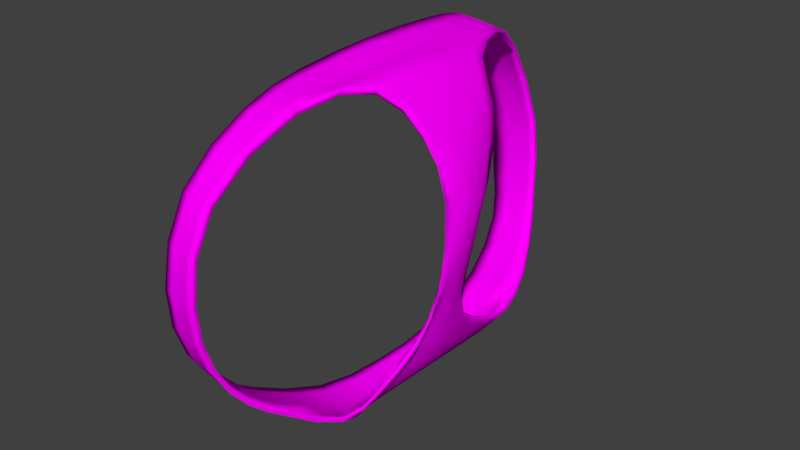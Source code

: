 # Source: Supertubular_Underwear_disconnectingBag_Rigged.blend  (saved by Blender 2.79.0; exported with 4.5.12 LTS)
import bpy
from mathutils import Matrix  # noqa: F401  (used for matrix-valued properties, if any)

bpy.ops.wm.read_factory_settings(use_empty=True)
scene = bpy.context.scene
scene.name = 'Scene'

# ---- collections
col_collection_1 = bpy.data.collections.new('Collection 1'); scene.collection.children.link(col_collection_1)

# ---- images (referenced by path relative to the original .blend; pixels are not part of the script)
import os
ASSET_DIR = os.environ.get("B2B_ASSET_DIR", "")  # directory of the original .blend (textures are referenced by path, not embedded)
HERE = os.path.dirname(os.path.abspath(__file__))  # packed textures are extracted next to this script under _unpacked/

def load_image(name, relpath, width, height, colorspace="sRGB"):
    """Load a texture the original file referenced (path relative to the .blend, or extracted next to this script)."""
    p = next((c for c in (os.path.join(HERE, relpath), os.path.join(ASSET_DIR, relpath)) if relpath and os.path.exists(c)), "")
    if p:
        img = bpy.data.images.load(p, check_existing=True)
        img.name = name
    else:  # same state as the original file: an image datablock whose file is absent (Cycles renders it pink)
        img = bpy.data.images.new(name, width, height)
        img.source = "FILE"
        img.filepath = "//" + (relpath or name)
    img.colorspace_settings.name = colorspace
    return img
img_underwear_png_002 = load_image('underwear.png.002', 'underwear.png', 1024, 1024, 'sRGB')

# ---- materials (node trees are filled in below, after node groups)
mat_underwear_002 = bpy.data.materials.new('Underwear.002')
mat_underwear_002.alpha_threshold = 0.0
mat_underwear_002.use_transparent_shadow = False
mat_underwear_002.roughness = 0.5

# ---- material node trees
mat_underwear_002.use_nodes = True; mat_underwear_002.node_tree.nodes.clear()
_N = mat_underwear_002.node_tree.nodes; _L = mat_underwear_002.node_tree.links
n0 = _N.new('ShaderNodeBsdfDiffuse'); n0.name = 'Diffuse BSDF'; n0.location = (10, 300)
n1 = _N.new('ShaderNodeTexImage'); n1.name = 'Image Texture'; n1.location = (-190, 355)
n1.width = 140
n1.image = img_underwear_png_002
n2 = _N.new('ShaderNodeOutputMaterial'); n2.name = 'Material Output'; n2.location = (498, 299)
n3 = _N.new('ShaderNodeMixShader'); n3.name = 'Mix Shader'; n3.location = (240, 314)
n4 = _N.new('ShaderNodeBsdfTransparent'); n4.name = 'Transparent BSDF'; n4.location = (8, 124)
n5 = _N.new('ShaderNodeMapping'); n5.name = 'Mapping'; n5.location = (-490, 384)
n5.inputs[3].default_value = (40.0, 40.0, 40.0)
n6 = _N.new('ShaderNodeTexCoord'); n6.name = 'Texture Coordinate'; n6.location = (-690, 367)
_L.new(n0.outputs[0], n3.inputs[2])
_L.new(n1.outputs[0], n0.inputs[0])
_L.new(n5.outputs[0], n1.inputs[0])
_L.new(n3.outputs[0], n2.inputs[0])
_L.new(n4.outputs[0], n3.inputs[1])
_L.new(n1.outputs[1], n3.inputs[0])
_L.new(n6.outputs[2], n5.inputs[0])
n2.is_active_output = True

# ---- world
world_world = bpy.data.worlds.new('World'); scene.world = world_world
world_world.color = (0.05088, 0.05088, 0.05088)
world_world.use_sun_shadow = False
world_world.sun_shadow_jitter_overblur = 0.0
world_world.cycles.sampling_method = 'MANUAL'

# ---- meshes
me_cube_001 = bpy.data.meshes.new('Cube.001')
me_cube_001.from_pydata([(-0.06419, 0.1751, 0.03243), (-0.07214, 0.2217, -0.0295), (0.148, 0.004312, -0.08785), (-0.01574, 0.03863, -0.2526), (-0.05695, 0.04074, 0.06087), (0.03032, 0.03928, -0.2404), (0.09021, 0.01847, 0.03756), (0.02401, 0.03078, 0.05571), (0.1479, 0.008955, -0.01096), (0.1391, 0.03096, -0.01117), (0.02049, 0.08241, 0.04969), (0.09102, 0.04702, 0.03285), (0.04404, 0.09055, -0.2351), (-0.07373, 0.1119, 0.05514), (-0.00109, 0.1199, -0.234), (0.1388, 0.01679, -0.08641), (-0.02663, 0.2123, -0.1549), (-0.04428, 0.2271, -0.1074), (0.106, 0.0158, -0.1579), (0.1058, 0.005163, -0.1574), (0.0761, 0.02308, -0.2032), (0.07263, 0.08958, -0.2179), (-0.003582, 0.1843, -0.1911), (0.03892, 0.1192, -0.2288), (0.08249, 0.04839, -0.1993), (-0.05606, 0.1817, -0.1972), (-0.1029, 0.2292, -0.1045), (-0.0786, 0.2141, -0.1555), (-0.04665, 0.1177, -0.2349), (-0.03302, 0.1113, 0.05181), (-0.02116, 0.03922, 0.05685), (-0.04722, 0.03863, -0.2479), (-0.1311, 0.2203, -0.02665), (-0.1161, 0.1737, 0.03527), (-0.01031, -0.1744, 0.0305), (-0.01581, -0.2236, -0.03113), (0.148, -0.004287, -0.08785), (-0.01574, -0.03862, -0.2484), (-0.05187, -0.04075, 0.06194), (0.03032, -0.03928, -0.2382), (0.08662, -0.01538, 0.04048), (0.02696, -0.02977, 0.05847), (0.1479, -0.008638, -0.01094), (0.1394, -0.02423, -0.01036), (0.03022, -0.07421, 0.05739), (0.0857, -0.03933, 0.039), (0.04404, -0.09055, -0.2323), (-0.0479, -0.1119, 0.05644), (-0.001088, -0.12, -0.2168), (0.1388, -0.01381, -0.08641), (-0.009204, -0.2025, -0.151), (-0.01666, -0.2255, -0.09918), (0.09971, -0.0158, -0.1579), (0.09956, -0.005163, -0.1574), (0.0698, -0.02308, -0.2032), (0.07263, -0.08958, -0.2179), (0.005444, -0.1745, -0.1794), (0.03892, -0.1192, -0.2188), (0.0762, -0.04839, -0.1993), (-0.04724, -0.1682, -0.1834), (-0.0492, -0.225, -0.09671), (-0.04781, -0.1985, -0.1515), (-0.04665, -0.1178, -0.2156), (-0.009695, -0.1071, 0.05549), (-0.0146, -0.04101, 0.05781), (-0.04722, -0.03862, -0.2437), (-0.04867, -0.2217, -0.02932), (-0.04466, -0.1772, 0.03018), (-0.1028, 0.1122, 0.05716), (-0.08318, 0.1806, -0.1996), (-0.04872, 0.1539, -0.2188), (0.01988, 0.1022, 0.04771), (0.07978, 0.09443, -0.2136), (0.0622, 0.09363, -0.2251), (0.05838, 0.1402, -0.2142), (-0.04437, 0.1428, 0.04609), (0.02178, 0.1856, -0.1874), (0.1306, 0.04402, -0.01139), (-0.1506, 0.1722, 0.03625), (-0.04676, 0.1752, 0.03056), (-0.07821, 0.2031, 0.008125), (-0.06296, 0.03863, -0.2456), (0.05879, 0.02408, 0.05102), (-0.005512, 0.03651, 0.05615), (0.003647, 0.03879, -0.2507), (0.1619, 0.005574, -0.04552), (0.0751, 1.863e-09, -0.2027), (-0.04722, 1.183e-06, -0.2467), (-0.01714, -0.001339, 0.05874), (0.0309, 5.97e-07, -0.2389), (0.1481, 7.924e-05, -0.01096), (0.0262, -0.000279, 0.05841), (0.09006, 0.05783, 0.03083), (0.08842, 0.00113, 0.03963), (0.1195, 0.01355, 0.0165), (-0.08402, 0.04106, 0.06405), (0.05692, 0.03556, -0.2238), (-0.06964, 0.1171, -0.2345), (0.05906, 0.05924, 0.04508), (-0.01382, 0.104, 0.05063), (0.0202, 0.1206, -0.2321), (0.1487, 0.02277, -0.04397), (0.1174, 0.03963, 0.01382), (0.1456, 0.01893, -0.01101), (0.02168, 0.05961, 0.05219), (0.0913, 0.03448, 0.03503), (0.03317, 0.07174, -0.24), (-0.02651, 0.07776, 0.05394), (-0.04707, 0.0777, -0.2448), (0.07711, 0.04095, -0.2028), (-0.1458, 0.2307, -0.1031), (-0.02853, 0.2265, -0.1088), (-0.034, 0.2191, -0.1361), (-0.1743, 0.2189, -0.02522), (-0.05639, 0.2217, -0.03093), (-0.05712, 0.23, -0.07112), (0.1299, 0.02495, -0.08451), (0.1482, 6.062e-06, -0.08761), (0.1455, 0.009586, -0.08772), (0.1207, 0.0141, -0.1279), (0.1235, 0.004423, -0.1283), (0.1061, 0.02126, -0.1572), (0.1043, 2.095e-09, -0.1567), (0.1059, 0.0104, -0.1581), (0.09126, 0.01017, -0.1805), (0.09359, 0.02589, -0.1804), (-0.112, 0.2151, -0.156), (-0.008092, 0.2114, -0.1549), (-0.01791, 0.2021, -0.1709), (0.03919, 0.1004, -0.2357), (0.09004, 0.05062, -0.1942), (0.0748, 0.07305, -0.2125), (0.00561, 0.1573, -0.2129), (-0.08981, 0.1426, 0.04905), (-0.1355, 0.201, 0.01098), (-0.01574, 1.182e-06, -0.2505), (-0.05277, -3.312e-06, 0.06288), (-0.06405, 0.07891, 0.05769), (-0.01208, 0.07826, -0.249), (-0.09095, 0.2222, -0.1341), (-0.1158, 0.2301, -0.06826), (-0.06669, 0.2016, -0.1746), (-0.02938, 0.183, -0.1944), (-0.06682, 0.2279, -0.106), (-0.04889, 0.2131, -0.1551), (-0.02377, 0.1185, -0.2348), (-0.04903, 0.1116, 0.05329), (-0.03447, 0.0402, 0.05827), (-0.03148, 0.03863, -0.2502), (-0.09475, 0.2213, -0.02807), (-0.08589, 0.1747, 0.03407), (-0.06704, -0.1122, 0.0571), (-0.07442, -0.166, -0.1857), (-0.04651, -0.1507, -0.1954), (0.03344, -0.08994, 0.05758), (0.07978, -0.09443, -0.2136), (0.0622, -0.09363, -0.2244), (0.05838, -0.1402, -0.2034), (-0.008296, -0.1373, 0.04925), (0.03094, -0.1785, -0.1777), (0.1313, -0.03118, -0.009816), (-0.06116, -0.1762, 0.0317), (0.00755, -0.1706, 0.03235), (-0.01354, -0.207, 0.002595), (-0.06296, -0.03862, -0.2413), (0.05503, -0.02026, 0.05534), (0.003408, -0.03848, 0.05693), (0.003648, -0.03879, -0.247), (0.1619, -0.005464, -0.04551), (0.08658, -0.04717, 0.03728), (0.1186, -0.01241, 0.01726), (-0.0739, -0.04106, 0.06399), (0.05535, -0.03556, -0.2233), (-0.06963, -0.1171, -0.2152), (0.05451, -0.05133, 0.05388), (0.009819, -0.09658, 0.05582), (0.0202, -0.1206, -0.2177), (0.1488, -0.01736, -0.04377), (0.1164, -0.03227, 0.01637), (0.1456, -0.01685, -0.01078), (0.0278, -0.05523, 0.05756), (0.08549, -0.02942, 0.04023), (0.03317, -0.07174, -0.2366), (-0.01247, -0.07713, 0.05606), (-0.04707, -0.07772, -0.2347), (0.06768, -0.04095, -0.2028), (-0.06431, -0.2253, -0.09566), (0.0007739, -0.2264, -0.1006), (-0.01433, -0.2164, -0.1278), (-0.06456, -0.221, -0.02751), (0.001164, -0.2249, -0.03112), (-0.01691, -0.2284, -0.06646), (0.1299, -0.01905, -0.08451), (0.1455, -0.008812, -0.08772), (0.1192, -0.01336, -0.1279), (0.122, -0.004417, -0.1283), (0.1061, -0.02126, -0.1572), (0.09645, -0.0104, -0.1581), (0.08183, -0.01017, -0.1805), (0.08415, -0.02589, -0.1804), (-0.06775, -0.1969, -0.1519), (0.00946, -0.205, -0.1508), (-0.002276, -0.1873, -0.1683), (0.03919, -0.1004, -0.2304), (0.09004, -0.05062, -0.1942), (0.07323, -0.07305, -0.2125), (0.007869, -0.155, -0.1927), (-0.04473, -0.1435, 0.04832), (-0.04641, -0.2058, 0.003723), (-0.05126, -0.07891, 0.05936), (-0.01207, -0.07828, -0.2394), (-0.04786, -0.2153, -0.1259), (-0.05006, -0.2273, -0.06434), (-0.04796, -0.1807, -0.1714), (-0.02047, -0.1709, -0.1812), (-0.03351, -0.225, -0.09785), (-0.02819, -0.2003, -0.1513), (-0.02376, -0.1186, -0.216), (-0.02878, -0.1106, 0.05587), (-0.03154, -0.04066, 0.05989), (-0.03148, -0.03862, -0.246), (-0.03251, -0.2225, -0.03068), (-0.02783, -0.1771, 0.0295), (-0.07636, 0.1528, -0.2206), (-0.1184, 0.1423, 0.05006), (0.07144, 0.1159, -0.2174), (0.05786, 0.07096, 0.04346), (0.04152, 0.1644, -0.2042), (-0.01722, 0.1406, 0.04344), (0.1361, 0.03438, -0.04236), (-0.1767, 0.1989, 0.01229), (-0.06204, 0.2031, 0.006586), (0.1149, 0.05234, 0.01186), (-0.09442, 0.07938, 0.06076), (0.05978, 0.07071, -0.2234), (-0.06463, 0.07754, -0.2425), (0.05959, 0.0446, 0.04737), (-0.01087, 0.07287, 0.05316), (0.009604, 0.08016, -0.2487), (0.1584, 0.01266, -0.04516), (0.1192, 0.02676, 0.01547), (-0.1315, 0.2244, -0.1331), (-0.01755, 0.2183, -0.1371), (-0.1588, 0.2302, -0.06683), (-0.04137, 0.2298, -0.07255), (0.118, 0.01936, -0.1265), (0.1228, 0.009054, -0.1287), (0.09621, 0.03143, -0.1789), (0.0917, 0.01918, -0.1811), (-0.09383, 0.201, -0.1765), (0.003723, 0.2019, -0.1692), (0.08534, 0.07343, -0.2051), (-0.02132, 0.1553, -0.2164), (-0.06414, 0.1428, 0.04781), (-0.1006, 0.2026, 0.009608), (-0.03948, 0.07839, 0.05522), (-0.02955, 0.07792, -0.247), (-0.05646, 0.2203, -0.135), (-0.07967, 0.2301, -0.06969), (-0.04093, 0.2021, -0.1727), (-0.07417, -0.1493, -0.1972), (-0.06149, -0.1433, 0.04891), (0.07144, -0.1159, -0.2147), (0.05629, -0.06151, 0.05243), (0.04381, -0.1626, -0.1882), (0.0174, -0.1279, 0.05136), (0.1363, -0.0238, -0.04197), (-0.06316, -0.2044, 0.006036), (0.00257, -0.2068, 0.003781), (-0.06296, 1.195e-06, -0.2448), (-0.07578, 2.012e-07, 0.06561), (0.0574, 1.496e-07, -0.2231), (0.05712, 0.001269, 0.05427), (-1.424e-06, -0.00174, 0.05795), (0.003793, 1.042e-06, -0.2485), (0.1622, 2.739e-05, -0.04548), (0.1148, -0.03953, 0.01544), (0.1191, 0.0003754, 0.01705), (-0.07284, -0.07938, 0.06066), (0.05827, -0.07071, -0.2229), (-0.06463, -0.07757, -0.2324), (0.05376, -0.03848, 0.05498), (0.006191, -0.071, 0.05544), (0.009606, -0.08016, -0.241), (0.1584, -0.01117, -0.0451), (0.1178, -0.02367, 0.01706), (-0.06449, -0.2149, -0.125), (0.002561, -0.2172, -0.1289), (-0.06506, -0.2275, -0.06329), (0.001256, -0.2298, -0.06753), (0.118, -0.01788, -0.1265), (0.1232, 1.516e-06, -0.1279), (0.1204, -0.008861, -0.1287), (0.09621, -0.03143, -0.1789), (0.08905, 3.085e-09, -0.1798), (0.07754, -0.01918, -0.1811), (-0.07181, -0.1782, -0.1731), (0.01956, -0.1914, -0.1669), (0.08534, -0.07343, -0.2051), (-0.01909, -0.1524, -0.1938), (-0.02725, -0.142, 0.04826), (-0.02982, -0.2068, 0.002285), (-0.03148, 1.176e-06, -0.2486), (-0.03236, -0.0003389, 0.06048), (-0.03077, -0.07823, 0.05789), (-0.02955, -0.07794, -0.237), (-0.03116, -0.2157, -0.1269), (-0.03428, -0.2275, -0.06539), (-0.02461, -0.1837, -0.1698), (-0.0645, 0.1728, 0.02904), (-0.07223, 0.2178, -0.03085), (0.1443, 0.003613, -0.08615), (-0.01562, 0.03857, -0.2485), (-0.05741, 0.04041, 0.05681), (0.02852, 0.03939, -0.2367), (0.08815, 0.01813, 0.03403), (0.02363, 0.03034, 0.05165), (0.1445, 0.008469, -0.01318), (0.1358, 0.02894, -0.01248), (0.01992, 0.08188, 0.04567), (0.08892, 0.04627, 0.02941), (0.04224, 0.09041, -0.2314), (-0.07403, 0.1112, 0.05111), (-0.001218, 0.1182, -0.2303), (0.136, 0.01405, -0.08518), (-0.02679, 0.2086, -0.1532), (-0.04437, 0.223, -0.1067), (0.1024, 0.01551, -0.156), (0.1024, 0.005732, -0.1552), (0.0729, 0.0233, -0.2007), (0.07031, 0.08997, -0.2145), (-0.00381, 0.1814, -0.1882), (0.03797, 0.1177, -0.2251), (0.07982, 0.04932, -0.1963), (-0.05621, 0.1789, -0.1942), (-0.103, 0.2251, -0.104), (-0.07874, 0.2104, -0.1537), (-0.04656, 0.1163, -0.231), (-0.03343, 0.1107, 0.04777), (-0.02151, 0.03892, 0.05278), (-0.04666, 0.03853, -0.2438), (-0.131, 0.2164, -0.02806), (-0.1161, 0.1714, 0.03184), (-0.01043, -0.1722, 0.02709), (-0.0156, -0.2197, -0.03234), (0.1444, -0.003269, -0.08614), (-0.01553, -0.03809, -0.2443), (-0.05226, -0.04057, 0.05787), (0.02867, -0.03917, -0.2345), (0.08452, -0.01526, 0.03696), (0.02681, -0.02969, 0.05437), (0.1445, -0.008097, -0.01316), (0.1365, -0.02154, -0.01144), (0.03001, -0.07406, 0.0533), (0.0835, -0.03887, 0.03557), (0.0427, -0.09006, -0.2284), (-0.04808, -0.1113, 0.05239), (-0.000842, -0.1178, -0.2133), (0.1364, -0.01062, -0.08538), (-0.008857, -0.1993, -0.1485), (-0.01641, -0.2215, -0.09836), (0.09684, -0.01745, -0.1555), (0.09646, -0.003549, -0.1552), (0.06622, -0.02244, -0.2013), (0.07042, -0.08996, -0.2145), (0.005588, -0.172, -0.1761), (0.03873, -0.117, -0.2153), (0.07419, -0.05005, -0.1961), (-0.04724, -0.1656, -0.1802), (-0.04915, -0.221, -0.0959), (-0.04759, -0.1952, -0.1491), (-0.0465, -0.1158, -0.212), (-0.009823, -0.1066, 0.05141), (-0.01494, -0.04088, 0.05373), (-0.04666, -0.03801, -0.2397), (-0.04863, -0.2178, -0.03056), (-0.04481, -0.1749, 0.02684), (-0.1031, 0.1115, 0.05314), (-0.08332, 0.1777, -0.1967), (-0.04884, 0.1518, -0.2153), (0.01927, 0.1016, 0.0437), (0.07747, 0.09471, -0.2103), (0.06006, 0.09371, -0.2216), (0.05733, 0.1386, -0.2106), (-0.04477, 0.1415, 0.04223), (0.02154, 0.1827, -0.1846), (0.1273, 0.04182, -0.01241), (-0.1506, 0.17, 0.03282), (-0.04714, 0.1729, 0.02719), (-0.07838, 0.1998, 0.005652), (-0.0624, 0.03852, -0.2415), (0.05762, 0.02359, 0.04712), (-0.005695, 0.03619, 0.05206), (0.002768, 0.03884, -0.2467), (0.1579, 0.004693, -0.0456), (0.07176, 0.0005418, -0.2004), (-0.04667, 0.0002233, -0.2426), (-0.01748, -0.001417, 0.05465), (0.02915, 0.0001147, -0.2352), (0.1447, 8.087e-05, -0.01325), (0.02596, -0.0004615, 0.05432), (0.08792, 0.05699, 0.02743), (0.08634, 0.001029, 0.0361), (0.1168, 0.01331, 0.01339), (-0.08448, 0.04072, 0.05999), (0.05432, 0.03568, -0.2206), (-0.06952, 0.1158, -0.2306), (0.05781, 0.05862, 0.04122), (-0.01421, 0.1034, 0.04659), (0.01972, 0.1189, -0.2284), (0.1457, 0.02001, -0.04359), (0.1145, 0.03854, 0.0111), (0.1422, 0.01756, -0.01288), (0.02117, 0.05911, 0.04815), (0.08924, 0.03392, 0.03153), (0.03137, 0.07182, -0.2363), (-0.02687, 0.0774, 0.04987), (-0.04666, 0.07704, -0.2408), (0.07413, 0.04141, -0.2), (-0.1459, 0.2266, -0.1027), (-0.0286, 0.2225, -0.1081), (-0.03413, 0.2152, -0.1349), (-0.1742, 0.215, -0.02667), (-0.05652, 0.2178, -0.03228), (-0.05718, 0.2259, -0.07139), (0.1272, 0.02208, -0.08335), (0.1445, 0.0001625, -0.08588), (0.1423, 0.007543, -0.08624), (0.1174, 0.01228, -0.1263), (0.12, 0.004446, -0.1262), (0.1025, 0.02092, -0.1554), (0.1011, 0.001442, -0.1546), (0.1024, 0.01037, -0.156), (0.0879, 0.01066, -0.1782), (0.09038, 0.02659, -0.1779), (-0.1122, 0.2114, -0.1541), (-0.008257, 0.2077, -0.1531), (-0.0181, 0.1988, -0.1685), (0.03782, 0.09951, -0.2319), (0.0875, 0.05173, -0.1912), (0.0724, 0.07382, -0.2093), (0.00534, 0.155, -0.2095), (-0.08997, 0.1412, 0.04518), (-0.1355, 0.1977, 0.008467), (-0.01565, 0.000218, -0.2464), (-0.05323, -8.289e-05, 0.05881), (-0.06446, 0.07849, 0.05363), (-0.01198, 0.0774, -0.245), (-0.09111, 0.2183, -0.1329), (-0.1158, 0.2261, -0.0687), (-0.06681, 0.1984, -0.1721), (-0.02957, 0.1801, -0.1915), (-0.06692, 0.2238, -0.1054), (-0.04904, 0.2094, -0.1533), (-0.02373, 0.117, -0.231), (-0.04937, 0.111, 0.04926), (-0.03492, 0.03989, 0.05421), (-0.03093, 0.03853, -0.2462), (-0.09475, 0.2175, -0.02943), (-0.08603, 0.1725, 0.03065), (-0.06721, -0.1115, 0.05306), (-0.07445, -0.1634, -0.1825), (-0.04654, -0.1484, -0.192), (0.03314, -0.08971, 0.0535), (0.07758, -0.0946, -0.2102), (0.0603, -0.09351, -0.2207), (0.05804, -0.138, -0.2), (-0.008448, -0.136, 0.04537), (0.0311, -0.1761, -0.1744), (0.1285, -0.02824, -0.01054), (-0.06131, -0.1739, 0.02835), (0.007432, -0.1684, 0.02889), (-0.01349, -0.2038, 7.172e-05), (-0.06241, -0.038, -0.2373), (0.05389, -0.0202, 0.05141), (0.003402, -0.03835, 0.05283), (0.00297, -0.03845, -0.243), (0.1579, -0.004447, -0.0456), (0.08434, -0.04665, 0.03389), (0.116, -0.0122, 0.01414), (-0.07428, -0.04085, 0.05991), (0.05255, -0.03546, -0.2203), (-0.06951, -0.1153, -0.2116), (0.05322, -0.05113, 0.05), (0.009919, -0.09629, 0.05173), (0.02033, -0.1184, -0.2143), (0.1466, -0.01396, -0.04339), (0.1136, -0.03103, 0.01369), (0.1424, -0.01513, -0.01259), (0.02767, -0.05512, 0.05346), (0.08336, -0.02911, 0.03674), (0.03171, -0.07161, -0.2328), (-0.01271, -0.077, 0.05197), (-0.04665, -0.07638, -0.2308), (0.06445, -0.04152, -0.2003), (-0.0643, -0.2213, -0.09484), (0.001054, -0.2224, -0.09978), (-0.01403, -0.2127, -0.1261), (-0.06456, -0.2171, -0.02877), (0.001401, -0.221, -0.03234), (-0.01666, -0.2244, -0.06656), (0.1277, -0.01572, -0.08363), (0.1426, -0.006375, -0.0863), (0.1157, -0.01226, -0.126), (0.1187, -0.00325, -0.1261), (0.1034, -0.0234, -0.155), (0.09324, -0.0103, -0.1556), (0.07841, -0.008712, -0.1787), (0.08206, -0.02801, -0.1776), (-0.06755, -0.1936, -0.1494), (0.009831, -0.2017, -0.1483), (-0.002001, -0.1845, -0.1653), (0.03852, -0.09885, -0.2266), (0.08843, -0.05242, -0.1909), (0.07107, -0.07416, -0.2092), (0.007983, -0.1527, -0.1893), (-0.04489, -0.142, 0.0445), (-0.04646, -0.2025, 0.001281), (-0.05153, -0.07861, 0.05528), (-0.01174, -0.07683, -0.2356), (-0.04769, -0.2116, -0.1241), (-0.05004, -0.2232, -0.06452), (-0.04783, -0.1778, -0.1686), (-0.0204, -0.1684, -0.178), (-0.03336, -0.221, -0.09705), (-0.02791, -0.197, -0.1488), (-0.02355, -0.1166, -0.2125), (-0.02897, -0.11, 0.05181), (-0.03198, -0.04052, 0.05582), (-0.03092, -0.03802, -0.242), (-0.03238, -0.2186, -0.03188), (-0.02797, -0.1747, 0.02614), (-0.07647, 0.1508, -0.217), (-0.1185, 0.1409, 0.0462), (0.0696, 0.1152, -0.2138), (0.05659, 0.07033, 0.03962), (0.04107, 0.1622, -0.2008), (-0.01768, 0.1395, 0.03953), (0.1332, 0.03152, -0.04183), (-0.1766, 0.1956, 0.00977), (-0.06228, 0.1998, 0.004119), (0.1119, 0.05109, 0.009283), (-0.09482, 0.07892, 0.0567), (0.05734, 0.07113, -0.2201), (-0.0642, 0.07695, -0.2385), (0.05838, 0.04401, 0.0435), (-0.01117, 0.07249, 0.04909), (0.008799, 0.07948, -0.2448), (0.1549, 0.01051, -0.04506), (0.1164, 0.02608, 0.0125), (-0.1316, 0.2204, -0.132), (-0.01767, 0.2143, -0.1359), (-0.1588, 0.2261, -0.06734), (-0.04144, 0.2257, -0.0728), (0.1147, 0.01737, -0.1251), (0.1193, 0.00795, -0.1268), (0.09303, 0.03228, -0.1765), (0.08839, 0.0196, -0.1787), (-0.09394, 0.1978, -0.1741), (0.003525, 0.1986, -0.1669), (0.08298, 0.0743, -0.2019), (-0.02149, 0.1531, -0.2129), (-0.0644, 0.1415, 0.04393), (-0.1007, 0.1993, 0.007119), (-0.0399, 0.07801, 0.05116), (-0.02917, 0.07712, -0.243), (-0.05661, 0.2164, -0.1339), (-0.07971, 0.226, -0.07002), (-0.04108, 0.1987, -0.1703), (-0.07423, -0.1471, -0.1937), (-0.06164, -0.1418, 0.04509), (0.07006, -0.1146, -0.2111), (0.05492, -0.06131, 0.04857), (0.04387, -0.1603, -0.1848), (0.01737, -0.1269, 0.04737), (0.1342, -0.02027, -0.04148), (-0.06323, -0.2011, 0.003589), (0.00265, -0.2036, 0.001214), (-0.06241, 0.0002233, -0.2407), (-0.07624, -6.862e-05, 0.06153), (0.05473, 0.0001601, -0.22), (0.05598, 0.001045, 0.05033), (-7.012e-05, -0.001822, 0.05385), (0.002912, 0.0001785, -0.2445), (0.1581, 2.664e-05, -0.04562), (0.1119, -0.03805, 0.01296), (0.1164, 0.0003676, 0.01391), (-0.0731, -0.07904, 0.05659), (0.05581, -0.07124, -0.2196), (-0.06421, -0.07627, -0.2285), (0.05257, -0.03829, 0.05106), (0.006271, -0.0709, 0.05134), (0.009325, -0.07895, -0.2371), (0.1552, -0.008537, -0.04499), (0.1151, -0.02299, 0.01407), (-0.06434, -0.2113, -0.1232), (0.002886, -0.2135, -0.1272), (-0.06508, -0.2234, -0.0635), (0.00154, -0.2257, -0.06761), (0.1144, -0.01692, -0.1248), (0.1198, 0.000808, -0.1257), (0.1172, -0.007598, -0.1265), (0.09451, -0.03389, -0.1761), (0.08571, 0.001224, -0.1777), (0.07426, -0.01951, -0.1787), (-0.0717, -0.1752, -0.1703), (0.01986, -0.1886, -0.1639), (0.08332, -0.07459, -0.2018), (-0.01903, -0.1501, -0.1904), (-0.0274, -0.1406, 0.04442), (-0.02982, -0.2035, -0.0001736), (-0.03093, 0.0002234, -0.2445), (-0.03283, -0.00043, 0.05641), (-0.03109, -0.07802, 0.05381), (-0.02909, -0.07651, -0.2332), (-0.03092, -0.212, -0.1251), (-0.03414, -0.2234, -0.06553), (-0.02441, -0.1808, -0.1669)], [], [(0, 80, 254, 150), (0, 150, 253, 75), (0, 75, 228, 79), (0, 79, 231, 80), (1, 115, 258, 149), (1, 149, 254, 80), (1, 80, 231, 114), (1, 114, 244, 115), (2, 120, 246, 118), (2, 118, 239, 85), (2, 85, 275, 117), (2, 117, 291, 120), (3, 148, 256, 138), (3, 138, 238, 84), (3, 84, 274, 135), (3, 135, 302, 148), (4, 147, 255, 137), (4, 137, 233, 95), (4, 95, 270, 136), (4, 136, 303, 147), (5, 84, 238, 106), (5, 106, 234, 96), (5, 96, 271, 89), (5, 89, 274, 84), (6, 94, 240, 105), (6, 105, 236, 82), (6, 82, 272, 93), (6, 93, 277, 94), (7, 82, 236, 104), (7, 104, 237, 83), (7, 83, 273, 91), (7, 91, 272, 82), (8, 85, 239, 103), (8, 103, 240, 94), (8, 94, 277, 90), (8, 90, 275, 85), (9, 101, 229, 77), (9, 77, 232, 102), (9, 102, 240, 103), (9, 103, 239, 101), (10, 98, 226, 71), (10, 71, 228, 99), (10, 99, 237, 104), (10, 104, 236, 98), (11, 102, 232, 92), (11, 92, 226, 98), (11, 98, 236, 105), (11, 105, 240, 102), (12, 129, 225, 73), (12, 73, 234, 106), (12, 106, 238, 129), (13, 146, 253, 133), (13, 133, 224, 68), (13, 68, 233, 137), (13, 137, 255, 146), (14, 145, 252, 132), (14, 132, 227, 100), (14, 100, 238, 138), (14, 138, 256, 145), (15, 119, 245, 116), (15, 116, 229, 101), (15, 101, 239, 118), (15, 118, 246, 119), (16, 128, 259, 144), (16, 144, 257, 112), (16, 112, 242, 127), (16, 127, 250, 128), (17, 112, 257, 143), (17, 143, 258, 115), (17, 115, 244, 111), (17, 111, 242, 112), (18, 125, 247, 121), (18, 121, 245, 119), (18, 119, 246, 123), (18, 123, 248, 125), (19, 124, 248, 123), (19, 123, 246, 120), (19, 120, 291, 122), (19, 122, 294, 124), (20, 96, 234, 109), (20, 109, 248, 124), (20, 124, 294, 86), (20, 86, 271, 96), (21, 73, 225, 72), (21, 72, 251, 131), (21, 131, 234, 73), (22, 132, 252, 142), (22, 142, 259, 128), (22, 128, 250, 76), (22, 76, 227, 132), (23, 100, 227, 74), (23, 74, 225, 129), (23, 129, 238, 100), (24, 109, 234, 131), (24, 131, 251, 130), (24, 130, 247, 125), (24, 125, 248, 109), (25, 70, 223, 69), (25, 69, 249, 141), (25, 141, 259, 142), (25, 142, 252, 70), (26, 139, 241, 110), (26, 110, 243, 140), (26, 140, 258, 143), (26, 143, 257, 139), (27, 141, 249, 126), (27, 126, 241, 139), (27, 139, 257, 144), (27, 144, 259, 141), (28, 97, 223, 70), (28, 70, 252, 145), (28, 145, 256, 108), (28, 108, 235, 97), (29, 99, 228, 75), (29, 75, 253, 146), (29, 146, 255, 107), (29, 107, 237, 99), (30, 83, 237, 107), (30, 107, 255, 147), (30, 147, 303, 88), (30, 88, 273, 83), (31, 81, 235, 108), (31, 108, 256, 148), (31, 148, 302, 87), (31, 87, 269, 81), (32, 140, 243, 113), (32, 113, 230, 134), (32, 134, 254, 149), (32, 149, 258, 140), (33, 134, 230, 78), (33, 78, 224, 133), (33, 133, 253, 150), (33, 150, 254, 134), (34, 222, 301, 163), (34, 163, 268, 162), (34, 162, 265, 158), (34, 158, 300, 222), (35, 221, 307, 191), (35, 191, 289, 190), (35, 190, 268, 163), (35, 163, 301, 221), (36, 193, 292, 195), (36, 195, 291, 117), (36, 117, 275, 168), (36, 168, 284, 193), (37, 210, 305, 220), (37, 220, 302, 135), (37, 135, 274, 167), (37, 167, 283, 210), (38, 209, 304, 219), (38, 219, 303, 136), (38, 136, 270, 171), (38, 171, 278, 209), (39, 182, 283, 167), (39, 167, 274, 89), (39, 89, 271, 172), (39, 172, 279, 182), (40, 181, 285, 170), (40, 170, 277, 93), (40, 93, 272, 165), (40, 165, 281, 181), (41, 180, 281, 165), (41, 165, 272, 91), (41, 91, 273, 166), (41, 166, 282, 180), (42, 179, 284, 168), (42, 168, 275, 90), (42, 90, 277, 170), (42, 170, 285, 179), (43, 160, 266, 177), (43, 177, 284, 179), (43, 179, 285, 178), (43, 178, 276, 160), (44, 154, 263, 174), (44, 174, 281, 180), (44, 180, 282, 175), (44, 175, 265, 154), (45, 169, 276, 178), (45, 178, 285, 181), (45, 181, 281, 174), (45, 174, 263, 169), (46, 156, 262, 203), (46, 203, 283, 182), (46, 182, 279, 156), (47, 207, 300, 218), (47, 218, 304, 209), (47, 209, 278, 151), (47, 151, 261, 207), (48, 206, 299, 217), (48, 217, 305, 210), (48, 210, 283, 176), (48, 176, 264, 206), (49, 192, 290, 194), (49, 194, 292, 193), (49, 193, 284, 177), (49, 177, 266, 192), (50, 216, 308, 202), (50, 202, 297, 201), (50, 201, 287, 188), (50, 188, 306, 216), (51, 215, 306, 188), (51, 188, 287, 187), (51, 187, 289, 191), (51, 191, 307, 215), (52, 196, 293, 199), (52, 199, 295, 197), (52, 197, 292, 194), (52, 194, 290, 196), (53, 197, 295, 198), (53, 198, 294, 122), (53, 122, 291, 195), (53, 195, 292, 197), (54, 185, 279, 172), (54, 172, 271, 86), (54, 86, 294, 198), (54, 198, 295, 185), (55, 155, 262, 156), (55, 156, 279, 205), (55, 205, 298, 155), (56, 214, 299, 206), (56, 206, 264, 159), (56, 159, 297, 202), (56, 202, 308, 214), (57, 157, 264, 176), (57, 176, 283, 203), (57, 203, 262, 157), (58, 205, 279, 185), (58, 185, 295, 199), (58, 199, 293, 204), (58, 204, 298, 205), (59, 152, 260, 153), (59, 153, 299, 214), (59, 214, 308, 213), (59, 213, 296, 152), (60, 186, 286, 211), (60, 211, 306, 215), (60, 215, 307, 212), (60, 212, 288, 186), (61, 200, 296, 213), (61, 213, 308, 216), (61, 216, 306, 211), (61, 211, 286, 200), (62, 153, 260, 173), (62, 173, 280, 184), (62, 184, 305, 217), (62, 217, 299, 153), (63, 158, 265, 175), (63, 175, 282, 183), (63, 183, 304, 218), (63, 218, 300, 158), (64, 183, 282, 166), (64, 166, 273, 88), (64, 88, 303, 219), (64, 219, 304, 183), (65, 184, 280, 164), (65, 164, 269, 87), (65, 87, 302, 220), (65, 220, 305, 184), (66, 189, 288, 212), (66, 212, 307, 221), (66, 221, 301, 208), (66, 208, 267, 189), (67, 161, 267, 208), (67, 208, 301, 222), (67, 222, 300, 207), (67, 207, 261, 161), (309, 459, 563, 389), (309, 384, 562, 459), (309, 388, 537, 384), (309, 389, 540, 388), (310, 458, 567, 424), (310, 389, 563, 458), (310, 423, 540, 389), (310, 424, 553, 423), (311, 427, 555, 429), (311, 394, 548, 427), (311, 426, 584, 394), (311, 429, 600, 426), (312, 447, 565, 457), (312, 393, 547, 447), (312, 444, 583, 393), (312, 457, 611, 444), (313, 446, 564, 456), (313, 404, 542, 446), (313, 445, 579, 404), (313, 456, 612, 445), (314, 415, 547, 393), (314, 405, 543, 415), (314, 398, 580, 405), (314, 393, 583, 398), (315, 414, 549, 403), (315, 391, 545, 414), (315, 402, 581, 391), (315, 403, 586, 402), (316, 413, 545, 391), (316, 392, 546, 413), (316, 400, 582, 392), (316, 391, 581, 400), (317, 412, 548, 394), (317, 403, 549, 412), (317, 399, 586, 403), (317, 394, 584, 399), (318, 386, 538, 410), (318, 411, 541, 386), (318, 412, 549, 411), (318, 410, 548, 412), (319, 380, 535, 407), (319, 408, 537, 380), (319, 413, 546, 408), (319, 407, 545, 413), (320, 401, 541, 411), (320, 407, 535, 401), (320, 414, 545, 407), (320, 411, 549, 414), (321, 382, 534, 438), (321, 415, 543, 382), (321, 438, 547, 415), (322, 442, 562, 455), (322, 377, 533, 442), (322, 446, 542, 377), (322, 455, 564, 446), (323, 441, 561, 454), (323, 409, 536, 441), (323, 447, 547, 409), (323, 454, 565, 447), (324, 425, 554, 428), (324, 410, 538, 425), (324, 427, 548, 410), (324, 428, 555, 427), (325, 453, 568, 437), (325, 421, 566, 453), (325, 436, 551, 421), (325, 437, 559, 436), (326, 452, 566, 421), (326, 424, 567, 452), (326, 420, 553, 424), (326, 421, 551, 420), (327, 430, 556, 434), (327, 428, 554, 430), (327, 432, 555, 428), (327, 434, 557, 432), (328, 432, 557, 433), (328, 429, 555, 432), (328, 431, 600, 429), (328, 433, 603, 431), (329, 418, 543, 405), (329, 433, 557, 418), (329, 395, 603, 433), (329, 405, 580, 395), (330, 381, 534, 382), (330, 440, 560, 381), (330, 382, 543, 440), (331, 451, 561, 441), (331, 437, 568, 451), (331, 385, 559, 437), (331, 441, 536, 385), (332, 383, 536, 409), (332, 438, 534, 383), (332, 409, 547, 438), (333, 440, 543, 418), (333, 439, 560, 440), (333, 434, 556, 439), (333, 418, 557, 434), (334, 378, 532, 379), (334, 450, 558, 378), (334, 451, 568, 450), (334, 379, 561, 451), (335, 419, 550, 448), (335, 449, 552, 419), (335, 452, 567, 449), (335, 448, 566, 452), (336, 435, 558, 450), (336, 448, 550, 435), (336, 453, 566, 448), (336, 450, 568, 453), (337, 379, 532, 406), (337, 454, 561, 379), (337, 417, 565, 454), (337, 406, 544, 417), (338, 384, 537, 408), (338, 455, 562, 384), (338, 416, 564, 455), (338, 408, 546, 416), (339, 416, 546, 392), (339, 456, 564, 416), (339, 397, 612, 456), (339, 392, 582, 397), (340, 417, 544, 390), (340, 457, 565, 417), (340, 396, 611, 457), (340, 390, 578, 396), (341, 422, 552, 449), (341, 443, 539, 422), (341, 458, 563, 443), (341, 449, 567, 458), (342, 387, 539, 443), (342, 442, 533, 387), (342, 459, 562, 442), (342, 443, 563, 459), (343, 472, 610, 531), (343, 471, 577, 472), (343, 467, 574, 471), (343, 531, 609, 467), (344, 500, 616, 530), (344, 499, 598, 500), (344, 472, 577, 499), (344, 530, 610, 472), (345, 504, 601, 502), (345, 426, 600, 504), (345, 477, 584, 426), (345, 502, 593, 477), (346, 529, 614, 519), (346, 444, 611, 529), (346, 476, 583, 444), (346, 519, 592, 476), (347, 528, 613, 518), (347, 445, 612, 528), (347, 480, 579, 445), (347, 518, 587, 480), (348, 476, 592, 491), (348, 398, 583, 476), (348, 481, 580, 398), (348, 491, 588, 481), (349, 479, 594, 490), (349, 402, 586, 479), (349, 474, 581, 402), (349, 490, 590, 474), (350, 474, 590, 489), (350, 400, 581, 474), (350, 475, 582, 400), (350, 489, 591, 475), (351, 477, 593, 488), (351, 399, 584, 477), (351, 479, 586, 399), (351, 488, 594, 479), (352, 486, 575, 469), (352, 488, 593, 486), (352, 487, 594, 488), (352, 469, 585, 487), (353, 483, 572, 463), (353, 489, 590, 483), (353, 484, 591, 489), (353, 463, 574, 484), (354, 487, 585, 478), (354, 490, 594, 487), (354, 483, 590, 490), (354, 478, 572, 483), (355, 512, 571, 465), (355, 491, 592, 512), (355, 465, 588, 491), (356, 527, 609, 516), (356, 518, 613, 527), (356, 460, 587, 518), (356, 516, 570, 460), (357, 526, 608, 515), (357, 519, 614, 526), (357, 485, 592, 519), (357, 515, 573, 485), (358, 503, 599, 501), (358, 502, 601, 503), (358, 486, 593, 502), (358, 501, 575, 486), (359, 511, 617, 525), (359, 510, 606, 511), (359, 497, 596, 510), (359, 525, 615, 497), (360, 497, 615, 524), (360, 496, 596, 497), (360, 500, 598, 496), (360, 524, 616, 500), (361, 508, 602, 505), (361, 506, 604, 508), (361, 503, 601, 506), (361, 505, 599, 503), (362, 507, 604, 506), (362, 431, 603, 507), (362, 504, 600, 431), (362, 506, 601, 504), (363, 481, 588, 494), (363, 395, 580, 481), (363, 507, 603, 395), (363, 494, 604, 507), (364, 465, 571, 464), (364, 514, 588, 465), (364, 464, 607, 514), (365, 515, 608, 523), (365, 468, 573, 515), (365, 511, 606, 468), (365, 523, 617, 511), (366, 485, 573, 466), (366, 512, 592, 485), (366, 466, 571, 512), (367, 494, 588, 514), (367, 508, 604, 494), (367, 513, 602, 508), (367, 514, 607, 513), (368, 462, 569, 461), (368, 523, 608, 462), (368, 522, 617, 523), (368, 461, 605, 522), (369, 520, 595, 495), (369, 524, 615, 520), (369, 521, 616, 524), (369, 495, 597, 521), (370, 522, 605, 509), (370, 525, 617, 522), (370, 520, 615, 525), (370, 509, 595, 520), (371, 482, 569, 462), (371, 493, 589, 482), (371, 526, 614, 493), (371, 462, 608, 526), (372, 484, 574, 467), (372, 492, 591, 484), (372, 527, 613, 492), (372, 467, 609, 527), (373, 475, 591, 492), (373, 397, 582, 475), (373, 528, 612, 397), (373, 492, 613, 528), (374, 473, 589, 493), (374, 396, 578, 473), (374, 529, 611, 396), (374, 493, 614, 529), (375, 521, 597, 498), (375, 530, 616, 521), (375, 517, 610, 530), (375, 498, 576, 517), (376, 517, 576, 470), (376, 531, 610, 517), (376, 516, 609, 531), (376, 470, 570, 516), (233, 68, 377, 542), (68, 224, 533, 377), (249, 69, 378, 558), (69, 223, 532, 378), (228, 71, 380, 537), (71, 226, 535, 380), (251, 72, 381, 560), (72, 225, 534, 381), (225, 74, 383, 534), (74, 227, 536, 383), (76, 250, 559, 385), (227, 76, 385, 536), (232, 77, 386, 541), (77, 229, 538, 386), (224, 78, 387, 533), (78, 230, 539, 387), (79, 228, 537, 388), (231, 79, 388, 540), (235, 81, 390, 544), (81, 269, 578, 390), (226, 92, 401, 535), (92, 232, 541, 401), (270, 95, 404, 579), (95, 233, 542, 404), (223, 97, 406, 532), (97, 235, 544, 406), (243, 110, 419, 552), (110, 241, 550, 419), (111, 244, 553, 420), (242, 111, 420, 551), (230, 113, 422, 539), (113, 243, 552, 422), (114, 231, 540, 423), (244, 114, 423, 553), (229, 116, 425, 538), (116, 245, 554, 425), (245, 121, 430, 554), (121, 247, 556, 430), (241, 126, 435, 550), (126, 249, 558, 435), (127, 242, 551, 436), (250, 127, 436, 559), (247, 130, 439, 556), (130, 251, 560, 439), (151, 278, 587, 460), (261, 151, 460, 570), (152, 296, 605, 461), (260, 152, 461, 569), (154, 265, 574, 463), (263, 154, 463, 572), (155, 298, 607, 464), (262, 155, 464, 571), (157, 262, 571, 466), (264, 157, 466, 573), (297, 159, 468, 606), (159, 264, 573, 468), (160, 276, 585, 469), (266, 160, 469, 575), (161, 261, 570, 470), (267, 161, 470, 576), (265, 162, 471, 574), (162, 268, 577, 471), (164, 280, 589, 473), (269, 164, 473, 578), (169, 263, 572, 478), (276, 169, 478, 585), (171, 270, 579, 480), (278, 171, 480, 587), (173, 260, 569, 482), (280, 173, 482, 589), (186, 288, 597, 495), (286, 186, 495, 595), (289, 187, 496, 598), (187, 287, 596, 496), (189, 267, 576, 498), (288, 189, 498, 597), (268, 190, 499, 577), (190, 289, 598, 499), (192, 266, 575, 501), (290, 192, 501, 599), (196, 290, 599, 505), (293, 196, 505, 602), (200, 286, 595, 509), (296, 200, 509, 605), (287, 201, 510, 596), (201, 297, 606, 510), (204, 293, 602, 513), (298, 204, 513, 607)])
me_cube_001.polygons.foreach_set('use_smooth', [True] * 620)
_uv = me_cube_001.uv_layers.new(name='UVMap')
_uv.uv.foreach_set('vector', [0.8079, 0.7779, 0.8691, 0.7639, 0.8748, 0.7932, 0.8123, 0.8085, 0.8079, 0.7779, 0.8123, 0.8085, 0.7488, 0.8232, 0.7457, 0.792, 0.8079, 0.7779, 0.7457, 0.792, 0.7399, 0.7464, 0.8037, 0.7494, 0.8079, 0.7779, 0.8037, 0.7494, 0.864, 0.7381, 0.8691, 0.7639, 0.9239, 0.748, 0.9754, 0.7311, 0.9818, 0.7597, 0.9301, 0.7768, 0.9239, 0.748, 0.9301, 0.7768, 0.8748, 0.7932, 0.8691, 0.7639, 0.9239, 0.748, 0.8691, 0.7639, 0.864, 0.7381, 0.9185, 0.723, 0.9239, 0.748, 0.9185, 0.723, 0.9701, 0.7061, 0.9754, 0.7311, 0.4924, 0.4219, 0.4907, 0.3662, 0.4973, 0.3656, 0.5003, 0.422, 0.4924, 0.4219, 0.5003, 0.422, 0.5078, 0.4817, 0.4967, 0.4813, 0.4924, 0.4219, 0.4967, 0.4813, 0.4894, 0.4817, 0.487, 0.4223, 0.4924, 0.4219, 0.487, 0.4223, 0.4848, 0.367, 0.4907, 0.3662, 0.5236, 0.0998, 0.5227, 0.07888, 0.5755, 0.0788, 0.577, 0.1022, 0.5236, 0.0998, 0.577, 0.1022, 0.5806, 0.1315, 0.5252, 0.1264, 0.5236, 0.0998, 0.5252, 0.1264, 0.4748, 0.1295, 0.4733, 0.1027, 0.5236, 0.0998, 0.4733, 0.1027, 0.472, 0.08181, 0.5227, 0.07888, 0.5729, 0.8797, 0.5707, 0.8584, 0.6327, 0.8503, 0.6354, 0.8742, 0.5729, 0.8797, 0.6354, 0.8742, 0.6381, 0.8964, 0.5749, 0.8994, 0.5729, 0.8797, 0.5749, 0.8994, 0.5089, 0.9019, 0.5079, 0.8831, 0.5729, 0.8797, 0.5079, 0.8831, 0.5063, 0.8628, 0.5707, 0.8584, 0.5282, 0.1643, 0.5252, 0.1264, 0.5806, 0.1315, 0.5715, 0.1659, 0.5282, 0.1643, 0.5715, 0.1659, 0.5734, 0.2073, 0.5258, 0.2068, 0.5282, 0.1643, 0.5258, 0.2068, 0.4785, 0.2103, 0.4766, 0.1679, 0.5282, 0.1643, 0.4766, 0.1679, 0.4748, 0.1295, 0.5252, 0.1264, 0.5268, 0.6445, 0.5156, 0.5897, 0.537, 0.587, 0.5532, 0.6386, 0.5268, 0.6445, 0.5532, 0.6386, 0.5728, 0.6904, 0.5387, 0.6995, 0.5268, 0.6445, 0.5387, 0.6995, 0.5019, 0.7082, 0.4987, 0.6501, 0.5268, 0.6445, 0.4987, 0.6501, 0.4944, 0.5919, 0.5156, 0.5897, 0.5516, 0.7538, 0.5387, 0.6995, 0.5728, 0.6904, 0.5987, 0.7421, 0.5516, 0.7538, 0.5987, 0.7421, 0.6212, 0.7882, 0.5623, 0.8007, 0.5516, 0.7538, 0.5623, 0.8007, 0.5016, 0.808, 0.5019, 0.7625, 0.5516, 0.7538, 0.5019, 0.7625, 0.5019, 0.7082, 0.5387, 0.6995, 0.505, 0.5363, 0.4967, 0.4813, 0.5078, 0.4817, 0.5209, 0.5357, 0.505, 0.5363, 0.5209, 0.5357, 0.537, 0.587, 0.5156, 0.5897, 0.505, 0.5363, 0.5156, 0.5897, 0.4944, 0.5919, 0.4916, 0.537, 0.505, 0.5363, 0.4916, 0.537, 0.4894, 0.4817, 0.4967, 0.4813, 0.5418, 0.5359, 0.5263, 0.4838, 0.5485, 0.4868, 0.5651, 0.5363, 0.5418, 0.5359, 0.5651, 0.5363, 0.58, 0.5817, 0.5585, 0.5844, 0.5418, 0.5359, 0.5585, 0.5844, 0.537, 0.587, 0.5209, 0.5357, 0.5418, 0.5359, 0.5209, 0.5357, 0.5078, 0.4817, 0.5263, 0.4838, 0.6385, 0.7304, 0.5991, 0.6829, 0.6217, 0.6763, 0.6747, 0.7186, 0.6385, 0.7304, 0.6747, 0.7186, 0.7399, 0.7464, 0.6744, 0.7732, 0.6385, 0.7304, 0.6744, 0.7732, 0.6212, 0.7882, 0.5987, 0.7421, 0.6385, 0.7304, 0.5987, 0.7421, 0.5728, 0.6904, 0.5991, 0.6829, 0.575, 0.6338, 0.5585, 0.5844, 0.58, 0.5817, 0.5945, 0.6295, 0.575, 0.6338, 0.5945, 0.6295, 0.6217, 0.6763, 0.5991, 0.6829, 0.575, 0.6338, 0.5991, 0.6829, 0.5728, 0.6904, 0.5532, 0.6386, 0.575, 0.6338, 0.5532, 0.6386, 0.537, 0.587, 0.5585, 0.5844, 0.5981, 0.1795, 0.6115, 0.1715, 0.6375, 0.2169, 0.6048, 0.2059, 0.5981, 0.1795, 0.6048, 0.2059, 0.5734, 0.2073, 0.5715, 0.1659, 0.5981, 0.1795, 0.5715, 0.1659, 0.5806, 0.1315, 0.6115, 0.1715, 0.6932, 0.8656, 0.6905, 0.8378, 0.7488, 0.8232, 0.752, 0.8549, 0.6932, 0.8656, 0.752, 0.8549, 0.7553, 0.8869, 0.696, 0.8923, 0.6932, 0.8656, 0.696, 0.8923, 0.6381, 0.8964, 0.6354, 0.8742, 0.6932, 0.8656, 0.6354, 0.8742, 0.6327, 0.8503, 0.6905, 0.8378, 0.6367, 0.115, 0.6328, 0.08411, 0.6874, 0.08852, 0.6937, 0.1257, 0.6367, 0.115, 0.6937, 0.1257, 0.7084, 0.1754, 0.6395, 0.1442, 0.6367, 0.115, 0.6395, 0.1442, 0.5806, 0.1315, 0.577, 0.1022, 0.6367, 0.115, 0.577, 0.1022, 0.5755, 0.0788, 0.6328, 0.08411, 0.5132, 0.4237, 0.5052, 0.3661, 0.5138, 0.3673, 0.5285, 0.4263, 0.5132, 0.4237, 0.5285, 0.4263, 0.5485, 0.4868, 0.5263, 0.4838, 0.5132, 0.4237, 0.5263, 0.4838, 0.5078, 0.4817, 0.5003, 0.422, 0.5132, 0.4237, 0.5003, 0.422, 0.4973, 0.3656, 0.5052, 0.3661, 0.8081, 0.1008, 0.7757, 0.1109, 0.7703, 0.07923, 0.8056, 0.07274, 0.8081, 0.1008, 0.8056, 0.07274, 0.8419, 0.06785, 0.8415, 0.09364, 0.8081, 0.1008, 0.8415, 0.09364, 0.8412, 0.1165, 0.8108, 0.127, 0.8081, 0.1008, 0.8108, 0.127, 0.7817, 0.1417, 0.7757, 0.1109, 0.8818, 0.09121, 0.8415, 0.09364, 0.8419, 0.06785, 0.8831, 0.06621, 0.8818, 0.09121, 0.8831, 0.06621, 0.9267, 0.06619, 0.9254, 0.09119, 0.8818, 0.09121, 0.9254, 0.09119, 0.924, 0.113, 0.8804, 0.113, 0.8818, 0.09121, 0.8804, 0.113, 0.8412, 0.1165, 0.8415, 0.09364, 0.505, 0.3217, 0.5172, 0.286, 0.5253, 0.2895, 0.5129, 0.3224, 0.505, 0.3217, 0.5129, 0.3224, 0.5138, 0.3673, 0.5052, 0.3661, 0.505, 0.3217, 0.5052, 0.3661, 0.4973, 0.3656, 0.4974, 0.3216, 0.505, 0.3217, 0.4974, 0.3216, 0.5077, 0.284, 0.5172, 0.286, 0.4902, 0.3227, 0.4954, 0.285, 0.5077, 0.284, 0.4974, 0.3216, 0.4902, 0.3227, 0.4974, 0.3216, 0.4973, 0.3656, 0.4907, 0.3662, 0.4902, 0.3227, 0.4907, 0.3662, 0.4848, 0.367, 0.4831, 0.3238, 0.4902, 0.3227, 0.4831, 0.3238, 0.4816, 0.2865, 0.4954, 0.285, 0.5111, 0.2467, 0.5258, 0.2068, 0.5734, 0.2073, 0.5354, 0.2466, 0.5111, 0.2467, 0.5354, 0.2466, 0.5077, 0.284, 0.4954, 0.285, 0.5111, 0.2467, 0.4954, 0.285, 0.4816, 0.2865, 0.4801, 0.2493, 0.5111, 0.2467, 0.4801, 0.2493, 0.4785, 0.2103, 0.5258, 0.2068, 0.6009, 0.2232, 0.6048, 0.2059, 0.6375, 0.2169, 0.6087, 0.2337, 0.6009, 0.2232, 0.6087, 0.2337, 0.5811, 0.2494, 0.5788, 0.2321, 0.6009, 0.2232, 0.5788, 0.2321, 0.5734, 0.2073, 0.6048, 0.2059, 0.7388, 0.1218, 0.6937, 0.1257, 0.6874, 0.08852, 0.7321, 0.08569, 0.7388, 0.1218, 0.7321, 0.08569, 0.7703, 0.07923, 0.7757, 0.1109, 0.7388, 0.1218, 0.7757, 0.1109, 0.7817, 0.1417, 0.7464, 0.1575, 0.7388, 0.1218, 0.7464, 0.1575, 0.7084, 0.1754, 0.6937, 0.1257, 0.639, 0.1701, 0.6395, 0.1442, 0.7084, 0.1754, 0.6714, 0.1963, 0.639, 0.1701, 0.6714, 0.1963, 0.6375, 0.2169, 0.6115, 0.1715, 0.639, 0.1701, 0.6115, 0.1715, 0.5806, 0.1315, 0.6395, 0.1442, 0.5464, 0.2546, 0.5354, 0.2466, 0.5734, 0.2073, 0.5788, 0.2321, 0.5464, 0.2546, 0.5788, 0.2321, 0.5811, 0.2494, 0.5507, 0.2666, 0.5464, 0.2546, 0.5507, 0.2666, 0.5253, 0.2895, 0.5172, 0.286, 0.5464, 0.2546, 0.5172, 0.286, 0.5077, 0.284, 0.5354, 0.2466, 0.7268, 0.04895, 0.6826, 0.05101, 0.6786, 0.01336, 0.7223, 0.01187, 0.7268, 0.04895, 0.7223, 0.01187, 0.7621, 0.01163, 0.7659, 0.04586, 0.7268, 0.04895, 0.7659, 0.04586, 0.7703, 0.07923, 0.7321, 0.08569, 0.7268, 0.04895, 0.7321, 0.08569, 0.6874, 0.08852, 0.6826, 0.05101, 0.8843, 0.03476, 0.8423, 0.03627, 0.8428, 0.001813, 0.8854, 9.525e-05, 0.8843, 0.03476, 0.8854, 9.525e-05, 0.929, 9.525e-05, 0.9279, 0.03475, 0.8843, 0.03476, 0.9279, 0.03475, 0.9267, 0.06619, 0.8831, 0.06621, 0.8843, 0.03476, 0.8831, 0.06621, 0.8419, 0.06785, 0.8423, 0.03627, 0.8037, 0.04081, 0.7659, 0.04586, 0.7621, 0.01163, 0.802, 0.006967, 0.8037, 0.04081, 0.802, 0.006967, 0.8428, 0.001813, 0.8423, 0.03627, 0.8037, 0.04081, 0.8423, 0.03627, 0.8419, 0.06785, 0.8056, 0.07274, 0.8037, 0.04081, 0.8056, 0.07274, 0.7703, 0.07923, 0.7659, 0.04586, 0.6299, 0.053, 0.6273, 0.02177, 0.6786, 0.01336, 0.6826, 0.05101, 0.6299, 0.053, 0.6826, 0.05101, 0.6874, 0.08852, 0.6328, 0.08411, 0.6299, 0.053, 0.6328, 0.08411, 0.5755, 0.0788, 0.5743, 0.05518, 0.6299, 0.053, 0.5743, 0.05518, 0.5731, 0.03144, 0.6273, 0.02177, 0.688, 0.808, 0.6744, 0.7732, 0.7399, 0.7464, 0.7457, 0.792, 0.688, 0.808, 0.7457, 0.792, 0.7488, 0.8232, 0.6905, 0.8378, 0.688, 0.808, 0.6905, 0.8378, 0.6327, 0.8503, 0.6303, 0.823, 0.688, 0.808, 0.6303, 0.823, 0.6212, 0.7882, 0.6744, 0.7732, 0.5679, 0.8338, 0.5623, 0.8007, 0.6212, 0.7882, 0.6303, 0.823, 0.5679, 0.8338, 0.6303, 0.823, 0.6327, 0.8503, 0.5707, 0.8584, 0.5679, 0.8338, 0.5707, 0.8584, 0.5063, 0.8628, 0.5036, 0.8397, 0.5679, 0.8338, 0.5036, 0.8397, 0.5016, 0.808, 0.5623, 0.8007, 0.5217, 0.05783, 0.5207, 0.03671, 0.5731, 0.03144, 0.5743, 0.05518, 0.5217, 0.05783, 0.5743, 0.05518, 0.5755, 0.0788, 0.5227, 0.07888, 0.5217, 0.05783, 0.5227, 0.07888, 0.472, 0.08181, 0.4706, 0.06083, 0.5217, 0.05783, 0.4706, 0.06083, 0.4692, 0.03983, 0.5207, 0.03671, 0.938, 0.8133, 0.9903, 0.7957, 0.9999, 0.8354, 0.9467, 0.8536, 0.938, 0.8133, 0.9467, 0.8536, 0.889, 0.8693, 0.8816, 0.8295, 0.938, 0.8133, 0.8816, 0.8295, 0.8748, 0.7932, 0.9301, 0.7768, 0.938, 0.8133, 0.9301, 0.7768, 0.9818, 0.7597, 0.9903, 0.7957, 0.8172, 0.8431, 0.8816, 0.8295, 0.889, 0.8693, 0.8224, 0.8797, 0.8172, 0.8431, 0.8224, 0.8797, 0.7553, 0.8869, 0.752, 0.8549, 0.8172, 0.8431, 0.752, 0.8549, 0.7488, 0.8232, 0.8123, 0.8085, 0.8172, 0.8431, 0.8123, 0.8085, 0.8748, 0.7932, 0.8816, 0.8295, 0.2032, 0.8247, 0.1959, 0.8525, 0.1239, 0.8508, 0.1269, 0.8251, 0.2032, 0.8247, 0.1269, 0.8251, 0.1304, 0.8, 0.2124, 0.7964, 0.2032, 0.8247, 0.2124, 0.7964, 0.2928, 0.7827, 0.2761, 0.8249, 0.2032, 0.8247, 0.2761, 0.8249, 0.2666, 0.8546, 0.1959, 0.8525, 0.06179, 0.8225, 0.06185, 0.8476, 0.004797, 0.8437, 0.00239, 0.8183, 0.06179, 0.8225, 0.00239, 0.8183, 9.525e-05, 0.7928, 0.06192, 0.7979, 0.06179, 0.8225, 0.06192, 0.7979, 0.1304, 0.8, 0.1269, 0.8251, 0.06179, 0.8225, 0.1269, 0.8251, 0.1239, 0.8508, 0.06185, 0.8476, 0.4816, 0.4223, 0.4737, 0.423, 0.4723, 0.3666, 0.4789, 0.3667, 0.4816, 0.4223, 0.4789, 0.3667, 0.4848, 0.367, 0.487, 0.4223, 0.4816, 0.4223, 0.487, 0.4223, 0.4894, 0.4817, 0.482, 0.4819, 0.4816, 0.4223, 0.482, 0.4819, 0.4712, 0.4833, 0.4737, 0.423, 0.4231, 0.1058, 0.3686, 0.114, 0.3669, 0.0908, 0.4212, 0.085, 0.4231, 0.1058, 0.4212, 0.085, 0.472, 0.08181, 0.4733, 0.1027, 0.4231, 0.1058, 0.4733, 0.1027, 0.4748, 0.1295, 0.4246, 0.1321, 0.4231, 0.1058, 0.4246, 0.1321, 0.3692, 0.1431, 0.3686, 0.114, 0.4423, 0.8853, 0.3793, 0.8858, 0.3797, 0.8629, 0.4414, 0.8643, 0.4423, 0.8853, 0.4414, 0.8643, 0.5063, 0.8628, 0.5079, 0.8831, 0.4423, 0.8853, 0.5079, 0.8831, 0.5089, 0.9019, 0.4427, 0.9046, 0.4423, 0.8853, 0.4427, 0.9046, 0.3791, 0.9065, 0.3793, 0.8858, 0.425, 0.1695, 0.3822, 0.1752, 0.3692, 0.1431, 0.4246, 0.1321, 0.425, 0.1695, 0.4246, 0.1321, 0.4748, 0.1295, 0.4766, 0.1679, 0.425, 0.1695, 0.4766, 0.1679, 0.4785, 0.2103, 0.431, 0.2109, 0.425, 0.1695, 0.431, 0.2109, 0.3838, 0.2154, 0.3822, 0.1752, 0.4717, 0.6545, 0.4482, 0.6569, 0.4536, 0.5944, 0.4735, 0.5935, 0.4717, 0.6545, 0.4735, 0.5935, 0.4944, 0.5919, 0.4987, 0.6501, 0.4717, 0.6545, 0.4987, 0.6501, 0.5019, 0.7082, 0.4673, 0.7141, 0.4717, 0.6545, 0.4673, 0.7141, 0.4377, 0.7166, 0.4482, 0.6569, 0.4545, 0.7656, 0.4134, 0.7645, 0.4377, 0.7166, 0.4673, 0.7141, 0.4545, 0.7656, 0.4673, 0.7141, 0.5019, 0.7082, 0.5019, 0.7625, 0.4545, 0.7656, 0.5019, 0.7625, 0.5016, 0.808, 0.4424, 0.8079, 0.4545, 0.7656, 0.4424, 0.8079, 0.3896, 0.8032, 0.4134, 0.7645, 0.4782, 0.5375, 0.4629, 0.5385, 0.4712, 0.4833, 0.482, 0.4819, 0.4782, 0.5375, 0.482, 0.4819, 0.4894, 0.4817, 0.4916, 0.537, 0.4782, 0.5375, 0.4916, 0.537, 0.4944, 0.5919, 0.4735, 0.5935, 0.4782, 0.5375, 0.4735, 0.5935, 0.4536, 0.5944, 0.4629, 0.5385, 0.444, 0.5407, 0.4233, 0.5436, 0.4322, 0.4917, 0.4534, 0.4869, 0.444, 0.5407, 0.4534, 0.4869, 0.4712, 0.4833, 0.4629, 0.5385, 0.444, 0.5407, 0.4629, 0.5385, 0.4536, 0.5944, 0.4353, 0.5947, 0.444, 0.5407, 0.4353, 0.5947, 0.418, 0.5947, 0.4233, 0.5436, 0.3825, 0.7603, 0.3567, 0.7545, 0.3991, 0.7118, 0.4164, 0.7152, 0.3825, 0.7603, 0.4164, 0.7152, 0.4377, 0.7166, 0.4134, 0.7645, 0.3825, 0.7603, 0.4134, 0.7645, 0.3896, 0.8032, 0.3476, 0.7967, 0.3825, 0.7603, 0.3476, 0.7967, 0.2928, 0.7827, 0.3567, 0.7545, 0.4301, 0.6565, 0.4147, 0.6547, 0.418, 0.5947, 0.4353, 0.5947, 0.4301, 0.6565, 0.4353, 0.5947, 0.4536, 0.5944, 0.4482, 0.6569, 0.4301, 0.6565, 0.4482, 0.6569, 0.4377, 0.7166, 0.4164, 0.7152, 0.4301, 0.6565, 0.4164, 0.7152, 0.3991, 0.7118, 0.4147, 0.6547, 0.3569, 0.1908, 0.3525, 0.2167, 0.3198, 0.2304, 0.342, 0.1844, 0.3569, 0.1908, 0.342, 0.1844, 0.3692, 0.1431, 0.3822, 0.1752, 0.3569, 0.1908, 0.3822, 0.1752, 0.3838, 0.2154, 0.3525, 0.2167, 0.3221, 0.8837, 0.2625, 0.881, 0.2666, 0.8546, 0.3247, 0.8588, 0.3221, 0.8837, 0.3247, 0.8588, 0.3797, 0.8629, 0.3793, 0.8858, 0.3221, 0.8837, 0.3793, 0.8858, 0.3791, 0.9065, 0.3212, 0.9065, 0.3221, 0.8837, 0.3212, 0.9065, 0.261, 0.9059, 0.2625, 0.881, 0.3057, 0.1321, 0.2502, 0.1469, 0.2522, 0.1101, 0.3055, 0.1015, 0.3057, 0.1321, 0.3055, 0.1015, 0.3669, 0.0908, 0.3686, 0.114, 0.3057, 0.1321, 0.3686, 0.114, 0.3692, 0.1431, 0.3072, 0.1607, 0.3057, 0.1321, 0.3072, 0.1607, 0.2417, 0.1963, 0.2502, 0.1469, 0.4611, 0.4258, 0.446, 0.4295, 0.456, 0.3696, 0.4645, 0.3678, 0.4611, 0.4258, 0.4645, 0.3678, 0.4723, 0.3666, 0.4737, 0.423, 0.4611, 0.4258, 0.4737, 0.423, 0.4712, 0.4833, 0.4534, 0.4869, 0.4611, 0.4258, 0.4534, 0.4869, 0.4322, 0.4917, 0.446, 0.4295, 0.1628, 0.1273, 0.1642, 0.1013, 0.1983, 0.105, 0.1946, 0.1357, 0.1628, 0.1273, 0.1946, 0.1357, 0.1905, 0.1658, 0.1612, 0.1529, 0.1628, 0.1273, 0.1612, 0.1529, 0.1263, 0.1443, 0.1251, 0.1219, 0.1628, 0.1273, 0.1251, 0.1219, 0.1238, 0.09934, 0.1642, 0.1013, 0.08343, 0.1211, 0.08147, 0.0997, 0.1238, 0.09934, 0.1251, 0.1219, 0.08343, 0.1211, 0.1251, 0.1219, 0.1263, 0.1443, 0.08539, 0.1426, 0.08343, 0.1211, 0.08539, 0.1426, 0.04156, 0.1443, 0.03982, 0.1228, 0.08343, 0.1211, 0.03982, 0.1228, 0.0381, 0.1012, 0.08147, 0.0997, 0.4611, 0.3235, 0.4533, 0.3248, 0.4383, 0.293, 0.4461, 0.2889, 0.4611, 0.3235, 0.4461, 0.2889, 0.4554, 0.2861, 0.4687, 0.3227, 0.4611, 0.3235, 0.4687, 0.3227, 0.4723, 0.3666, 0.4645, 0.3678, 0.4611, 0.3235, 0.4645, 0.3678, 0.456, 0.3696, 0.4533, 0.3248, 0.476, 0.3233, 0.4687, 0.3227, 0.4554, 0.2861, 0.4677, 0.2861, 0.476, 0.3233, 0.4677, 0.2861, 0.4816, 0.2865, 0.4831, 0.3238, 0.476, 0.3233, 0.4831, 0.3238, 0.4848, 0.367, 0.4789, 0.3667, 0.476, 0.3233, 0.4789, 0.3667, 0.4723, 0.3666, 0.4687, 0.3227, 0.449, 0.2492, 0.4248, 0.2512, 0.3838, 0.2154, 0.431, 0.2109, 0.449, 0.2492, 0.431, 0.2109, 0.4785, 0.2103, 0.4801, 0.2493, 0.449, 0.2492, 0.4801, 0.2493, 0.4816, 0.2865, 0.4677, 0.2861, 0.449, 0.2492, 0.4677, 0.2861, 0.4554, 0.2861, 0.4248, 0.2512, 0.3579, 0.2332, 0.3511, 0.2444, 0.3198, 0.2304, 0.3525, 0.2167, 0.3579, 0.2332, 0.3525, 0.2167, 0.3838, 0.2154, 0.3805, 0.2403, 0.3579, 0.2332, 0.3805, 0.2403, 0.3797, 0.2576, 0.3511, 0.2444, 0.2185, 0.1452, 0.2221, 0.1096, 0.2522, 0.1101, 0.2502, 0.1469, 0.2185, 0.1452, 0.2502, 0.1469, 0.2417, 0.1963, 0.2146, 0.1803, 0.2185, 0.1452, 0.2146, 0.1803, 0.1905, 0.1658, 0.1946, 0.1357, 0.2185, 0.1452, 0.1946, 0.1357, 0.1983, 0.105, 0.2221, 0.1096, 0.3118, 0.1857, 0.28, 0.2137, 0.2417, 0.1963, 0.3072, 0.1607, 0.3118, 0.1857, 0.3072, 0.1607, 0.3692, 0.1431, 0.342, 0.1844, 0.3118, 0.1857, 0.342, 0.1844, 0.3198, 0.2304, 0.28, 0.2137, 0.4146, 0.26, 0.3805, 0.2403, 0.3838, 0.2154, 0.4248, 0.2512, 0.4146, 0.26, 0.4248, 0.2512, 0.4554, 0.2861, 0.4461, 0.2889, 0.4146, 0.26, 0.4461, 0.2889, 0.4383, 0.293, 0.4112, 0.2722, 0.4146, 0.26, 0.4112, 0.2722, 0.3797, 0.2576, 0.3805, 0.2403, 0.225, 0.07306, 0.2277, 0.03608, 0.2552, 0.0353, 0.2538, 0.07282, 0.225, 0.07306, 0.2538, 0.07282, 0.2522, 0.1101, 0.2221, 0.1096, 0.225, 0.07306, 0.2221, 0.1096, 0.1983, 0.105, 0.2014, 0.07307, 0.225, 0.07306, 0.2014, 0.07307, 0.2041, 0.04057, 0.2277, 0.03608, 0.07954, 0.07822, 0.07762, 0.05673, 0.1211, 0.05379, 0.1225, 0.07661, 0.07954, 0.07822, 0.1225, 0.07661, 0.1238, 0.09934, 0.08147, 0.0997, 0.07954, 0.07822, 0.08147, 0.0997, 0.0381, 0.1012, 0.03642, 0.07962, 0.07954, 0.07822, 0.03642, 0.07962, 0.03476, 0.05795, 0.07762, 0.05673, 0.1652, 0.07457, 0.1659, 0.04744, 0.2041, 0.04057, 0.2014, 0.07307, 0.1652, 0.07457, 0.2014, 0.07307, 0.1983, 0.105, 0.1642, 0.1013, 0.1652, 0.07457, 0.1642, 0.1013, 0.1238, 0.09934, 0.1225, 0.07661, 0.1652, 0.07457, 0.1225, 0.07661, 0.1211, 0.05379, 0.1659, 0.04744, 0.3052, 0.0706, 0.2538, 0.07282, 0.2552, 0.0353, 0.3049, 0.03956, 0.3052, 0.0706, 0.3049, 0.03956, 0.3635, 0.04382, 0.3652, 0.06737, 0.3052, 0.0706, 0.3652, 0.06737, 0.3669, 0.0908, 0.3055, 0.1015, 0.3052, 0.0706, 0.3055, 0.1015, 0.2522, 0.1101, 0.2538, 0.07282, 0.3308, 0.8297, 0.2761, 0.8249, 0.2928, 0.7827, 0.3476, 0.7967, 0.3308, 0.8297, 0.3476, 0.7967, 0.3896, 0.8032, 0.3808, 0.8357, 0.3308, 0.8297, 0.3808, 0.8357, 0.3797, 0.8629, 0.3247, 0.8588, 0.3308, 0.8297, 0.3247, 0.8588, 0.2666, 0.8546, 0.2761, 0.8249, 0.4398, 0.8396, 0.3808, 0.8357, 0.3896, 0.8032, 0.4424, 0.8079, 0.4398, 0.8396, 0.4424, 0.8079, 0.5016, 0.808, 0.5036, 0.8397, 0.4398, 0.8396, 0.5036, 0.8397, 0.5063, 0.8628, 0.4414, 0.8643, 0.4398, 0.8396, 0.4414, 0.8643, 0.3797, 0.8629, 0.3808, 0.8357, 0.4193, 0.06406, 0.3652, 0.06737, 0.3635, 0.04382, 0.4175, 0.04305, 0.4193, 0.06406, 0.4175, 0.04305, 0.4692, 0.03983, 0.4706, 0.06083, 0.4193, 0.06406, 0.4706, 0.06083, 0.472, 0.08181, 0.4212, 0.085, 0.4193, 0.06406, 0.4212, 0.085, 0.3669, 0.0908, 0.3652, 0.06737, 0.06229, 0.8738, 0.0629, 0.9006, 0.01017, 0.8949, 0.007427, 0.8693, 0.06229, 0.8738, 0.007427, 0.8693, 0.004797, 0.8437, 0.06185, 0.8476, 0.06229, 0.8738, 0.06185, 0.8476, 0.1239, 0.8508, 0.1223, 0.8775, 0.06229, 0.8738, 0.1223, 0.8775, 0.1212, 0.9048, 0.0629, 0.9006, 0.1924, 0.8794, 0.1908, 0.9059, 0.1212, 0.9048, 0.1223, 0.8775, 0.1924, 0.8794, 0.1223, 0.8775, 0.1239, 0.8508, 0.1959, 0.8525, 0.1924, 0.8794, 0.1959, 0.8525, 0.2666, 0.8546, 0.2625, 0.881, 0.1924, 0.8794, 0.2625, 0.881, 0.261, 0.9059, 0.1908, 0.9059, 0.8079, 0.7779, 0.8123, 0.8085, 0.8748, 0.7932, 0.8691, 0.7639, 0.8079, 0.7779, 0.7457, 0.792, 0.7488, 0.8232, 0.8123, 0.8085, 0.8079, 0.7779, 0.8037, 0.7494, 0.7399, 0.7464, 0.7457, 0.792, 0.8079, 0.7779, 0.8691, 0.7639, 0.864, 0.7381, 0.8037, 0.7494, 0.9239, 0.748, 0.9301, 0.7768, 0.9818, 0.7597, 0.9754, 0.7311, 0.9239, 0.748, 0.8691, 0.7639, 0.8748, 0.7932, 0.9301, 0.7768, 0.9239, 0.748, 0.9185, 0.723, 0.864, 0.7381, 0.8691, 0.7639, 0.9239, 0.748, 0.9754, 0.7311, 0.9701, 0.7061, 0.9185, 0.723, 0.4924, 0.4219, 0.5003, 0.422, 0.4973, 0.3656, 0.4907, 0.3662, 0.4924, 0.4219, 0.4967, 0.4813, 0.5078, 0.4817, 0.5003, 0.422, 0.4924, 0.4219, 0.487, 0.4223, 0.4894, 0.4817, 0.4967, 0.4813, 0.4924, 0.4219, 0.4907, 0.3662, 0.4848, 0.367, 0.487, 0.4223, 0.5236, 0.0998, 0.577, 0.1022, 0.5755, 0.0788, 0.5227, 0.07888, 0.5236, 0.0998, 0.5252, 0.1264, 0.5806, 0.1315, 0.577, 0.1022, 0.5236, 0.0998, 0.4733, 0.1027, 0.4748, 0.1295, 0.5252, 0.1264, 0.5236, 0.0998, 0.5227, 0.07888, 0.472, 0.08181, 0.4733, 0.1027, 0.5729, 0.8797, 0.6354, 0.8742, 0.6327, 0.8503, 0.5707, 0.8584, 0.5729, 0.8797, 0.5749, 0.8994, 0.6381, 0.8964, 0.6354, 0.8742, 0.5729, 0.8797, 0.5079, 0.8831, 0.5089, 0.9019, 0.5749, 0.8994, 0.5729, 0.8797, 0.5707, 0.8584, 0.5063, 0.8628, 0.5079, 0.8831, 0.5282, 0.1643, 0.5715, 0.1659, 0.5806, 0.1315, 0.5252, 0.1264, 0.5282, 0.1643, 0.5258, 0.2068, 0.5734, 0.2073, 0.5715, 0.1659, 0.5282, 0.1643, 0.4766, 0.1679, 0.4785, 0.2103, 0.5258, 0.2068, 0.5282, 0.1643, 0.5252, 0.1264, 0.4748, 0.1295, 0.4766, 0.1679, 0.5268, 0.6445, 0.5532, 0.6386, 0.537, 0.587, 0.5156, 0.5897, 0.5268, 0.6445, 0.5387, 0.6995, 0.5728, 0.6904, 0.5532, 0.6386, 0.5268, 0.6445, 0.4987, 0.6501, 0.5019, 0.7082, 0.5387, 0.6995, 0.5268, 0.6445, 0.5156, 0.5897, 0.4944, 0.5919, 0.4987, 0.6501, 0.5516, 0.7538, 0.5987, 0.7421, 0.5728, 0.6904, 0.5387, 0.6995, 0.5516, 0.7538, 0.5623, 0.8007, 0.6212, 0.7882, 0.5987, 0.7421, 0.5516, 0.7538, 0.5019, 0.7625, 0.5016, 0.808, 0.5623, 0.8007, 0.5516, 0.7538, 0.5387, 0.6995, 0.5019, 0.7082, 0.5019, 0.7625, 0.505, 0.5363, 0.5209, 0.5357, 0.5078, 0.4817, 0.4967, 0.4813, 0.505, 0.5363, 0.5156, 0.5897, 0.537, 0.587, 0.5209, 0.5357, 0.505, 0.5363, 0.4916, 0.537, 0.4944, 0.5919, 0.5156, 0.5897, 0.505, 0.5363, 0.4967, 0.4813, 0.4894, 0.4817, 0.4916, 0.537, 0.5418, 0.5359, 0.5651, 0.5363, 0.5485, 0.4868, 0.5263, 0.4838, 0.5418, 0.5359, 0.5585, 0.5844, 0.58, 0.5817, 0.5651, 0.5363, 0.5418, 0.5359, 0.5209, 0.5357, 0.537, 0.587, 0.5585, 0.5844, 0.5418, 0.5359, 0.5263, 0.4838, 0.5078, 0.4817, 0.5209, 0.5357, 0.6385, 0.7304, 0.6747, 0.7186, 0.6217, 0.6763, 0.5991, 0.6829, 0.6385, 0.7304, 0.6744, 0.7732, 0.7399, 0.7464, 0.6747, 0.7186, 0.6385, 0.7304, 0.5987, 0.7421, 0.6212, 0.7882, 0.6744, 0.7732, 0.6385, 0.7304, 0.5991, 0.6829, 0.5728, 0.6904, 0.5987, 0.7421, 0.575, 0.6338, 0.5945, 0.6295, 0.58, 0.5817, 0.5585, 0.5844, 0.575, 0.6338, 0.5991, 0.6829, 0.6217, 0.6763, 0.5945, 0.6295, 0.575, 0.6338, 0.5532, 0.6386, 0.5728, 0.6904, 0.5991, 0.6829, 0.575, 0.6338, 0.5585, 0.5844, 0.537, 0.587, 0.5532, 0.6386, 0.5981, 0.1795, 0.6048, 0.2059, 0.6375, 0.2169, 0.6115, 0.1715, 0.5981, 0.1795, 0.5715, 0.1659, 0.5734, 0.2073, 0.6048, 0.2059, 0.5981, 0.1795, 0.6115, 0.1715, 0.5806, 0.1315, 0.5715, 0.1659, 0.6932, 0.8656, 0.752, 0.8549, 0.7488, 0.8232, 0.6905, 0.8378, 0.6932, 0.8656, 0.696, 0.8923, 0.7553, 0.8869, 0.752, 0.8549, 0.6932, 0.8656, 0.6354, 0.8742, 0.6381, 0.8964, 0.696, 0.8923, 0.6932, 0.8656, 0.6905, 0.8378, 0.6327, 0.8503, 0.6354, 0.8742, 0.6367, 0.115, 0.6937, 0.1257, 0.6874, 0.08852, 0.6328, 0.08411, 0.6367, 0.115, 0.6395, 0.1442, 0.7084, 0.1754, 0.6937, 0.1257, 0.6367, 0.115, 0.577, 0.1022, 0.5806, 0.1315, 0.6395, 0.1442, 0.6367, 0.115, 0.6328, 0.08411, 0.5755, 0.0788, 0.577, 0.1022, 0.5132, 0.4237, 0.5285, 0.4263, 0.5138, 0.3673, 0.5052, 0.3661, 0.5132, 0.4237, 0.5263, 0.4838, 0.5485, 0.4868, 0.5285, 0.4263, 0.5132, 0.4237, 0.5003, 0.422, 0.5078, 0.4817, 0.5263, 0.4838, 0.5132, 0.4237, 0.5052, 0.3661, 0.4973, 0.3656, 0.5003, 0.422, 0.8081, 0.1008, 0.8056, 0.07274, 0.7703, 0.07923, 0.7757, 0.1109, 0.8081, 0.1008, 0.8415, 0.09364, 0.8419, 0.06785, 0.8056, 0.07274, 0.8081, 0.1008, 0.8108, 0.127, 0.8412, 0.1165, 0.8415, 0.09364, 0.8081, 0.1008, 0.7757, 0.1109, 0.7817, 0.1417, 0.8108, 0.127, 0.8818, 0.09121, 0.8831, 0.06621, 0.8419, 0.06785, 0.8415, 0.09364, 0.8818, 0.09121, 0.9254, 0.09119, 0.9267, 0.06619, 0.8831, 0.06621, 0.8818, 0.09121, 0.8804, 0.113, 0.924, 0.113, 0.9254, 0.09119, 0.8818, 0.09121, 0.8415, 0.09364, 0.8412, 0.1165, 0.8804, 0.113, 0.505, 0.3217, 0.5129, 0.3224, 0.5253, 0.2895, 0.5172, 0.286, 0.505, 0.3217, 0.5052, 0.3661, 0.5138, 0.3673, 0.5129, 0.3224, 0.505, 0.3217, 0.4974, 0.3216, 0.4973, 0.3656, 0.5052, 0.3661, 0.505, 0.3217, 0.5172, 0.286, 0.5077, 0.284, 0.4974, 0.3216, 0.4902, 0.3227, 0.4974, 0.3216, 0.5077, 0.284, 0.4954, 0.285, 0.4902, 0.3227, 0.4907, 0.3662, 0.4973, 0.3656, 0.4974, 0.3216, 0.4902, 0.3227, 0.4831, 0.3238, 0.4848, 0.367, 0.4907, 0.3662, 0.4902, 0.3227, 0.4954, 0.285, 0.4816, 0.2865, 0.4831, 0.3238, 0.5111, 0.2467, 0.5354, 0.2466, 0.5734, 0.2073, 0.5258, 0.2068, 0.5111, 0.2467, 0.4954, 0.285, 0.5077, 0.284, 0.5354, 0.2466, 0.5111, 0.2467, 0.4801, 0.2493, 0.4816, 0.2865, 0.4954, 0.285, 0.5111, 0.2467, 0.5258, 0.2068, 0.4785, 0.2103, 0.4801, 0.2493, 0.6009, 0.2232, 0.6087, 0.2337, 0.6375, 0.2169, 0.6048, 0.2059, 0.6009, 0.2232, 0.5788, 0.2321, 0.5811, 0.2494, 0.6087, 0.2337, 0.6009, 0.2232, 0.6048, 0.2059, 0.5734, 0.2073, 0.5788, 0.2321, 0.7388, 0.1218, 0.7321, 0.08569, 0.6874, 0.08852, 0.6937, 0.1257, 0.7388, 0.1218, 0.7757, 0.1109, 0.7703, 0.07923, 0.7321, 0.08569, 0.7388, 0.1218, 0.7464, 0.1575, 0.7817, 0.1417, 0.7757, 0.1109, 0.7388, 0.1218, 0.6937, 0.1257, 0.7084, 0.1754, 0.7464, 0.1575, 0.639, 0.1701, 0.6714, 0.1963, 0.7084, 0.1754, 0.6395, 0.1442, 0.639, 0.1701, 0.6115, 0.1715, 0.6375, 0.2169, 0.6714, 0.1963, 0.639, 0.1701, 0.6395, 0.1442, 0.5806, 0.1315, 0.6115, 0.1715, 0.5464, 0.2546, 0.5788, 0.2321, 0.5734, 0.2073, 0.5354, 0.2466, 0.5464, 0.2546, 0.5507, 0.2666, 0.5811, 0.2494, 0.5788, 0.2321, 0.5464, 0.2546, 0.5172, 0.286, 0.5253, 0.2895, 0.5507, 0.2666, 0.5464, 0.2546, 0.5354, 0.2466, 0.5077, 0.284, 0.5172, 0.286, 0.7268, 0.04895, 0.7223, 0.01187, 0.6786, 0.01336, 0.6826, 0.05101, 0.7268, 0.04895, 0.7659, 0.04586, 0.7621, 0.01163, 0.7223, 0.01187, 0.7268, 0.04895, 0.7321, 0.08569, 0.7703, 0.07923, 0.7659, 0.04586, 0.7268, 0.04895, 0.6826, 0.05101, 0.6874, 0.08852, 0.7321, 0.08569, 0.8843, 0.03476, 0.8854, 9.525e-05, 0.8428, 0.001813, 0.8423, 0.03627, 0.8843, 0.03476, 0.9279, 0.03475, 0.929, 9.525e-05, 0.8854, 9.525e-05, 0.8843, 0.03476, 0.8831, 0.06621, 0.9267, 0.06619, 0.9279, 0.03475, 0.8843, 0.03476, 0.8423, 0.03627, 0.8419, 0.06785, 0.8831, 0.06621, 0.8037, 0.04081, 0.802, 0.006967, 0.7621, 0.01163, 0.7659, 0.04586, 0.8037, 0.04081, 0.8423, 0.03627, 0.8428, 0.001813, 0.802, 0.006967, 0.8037, 0.04081, 0.8056, 0.07274, 0.8419, 0.06785, 0.8423, 0.03627, 0.8037, 0.04081, 0.7659, 0.04586, 0.7703, 0.07923, 0.8056, 0.07274, 0.6299, 0.053, 0.6826, 0.05101, 0.6786, 0.01336, 0.6273, 0.02177, 0.6299, 0.053, 0.6328, 0.08411, 0.6874, 0.08852, 0.6826, 0.05101, 0.6299, 0.053, 0.5743, 0.05518, 0.5755, 0.0788, 0.6328, 0.08411, 0.6299, 0.053, 0.6273, 0.02177, 0.5731, 0.03144, 0.5743, 0.05518, 0.688, 0.808, 0.7457, 0.792, 0.7399, 0.7464, 0.6744, 0.7732, 0.688, 0.808, 0.6905, 0.8378, 0.7488, 0.8232, 0.7457, 0.792, 0.688, 0.808, 0.6303, 0.823, 0.6327, 0.8503, 0.6905, 0.8378, 0.688, 0.808, 0.6744, 0.7732, 0.6212, 0.7882, 0.6303, 0.823, 0.5679, 0.8338, 0.6303, 0.823, 0.6212, 0.7882, 0.5623, 0.8007, 0.5679, 0.8338, 0.5707, 0.8584, 0.6327, 0.8503, 0.6303, 0.823, 0.5679, 0.8338, 0.5036, 0.8397, 0.5063, 0.8628, 0.5707, 0.8584, 0.5679, 0.8338, 0.5623, 0.8007, 0.5016, 0.808, 0.5036, 0.8397, 0.5217, 0.05783, 0.5743, 0.05518, 0.5731, 0.03144, 0.5207, 0.03671, 0.5217, 0.05783, 0.5227, 0.07888, 0.5755, 0.0788, 0.5743, 0.05518, 0.5217, 0.05783, 0.4706, 0.06083, 0.472, 0.08181, 0.5227, 0.07888, 0.5217, 0.05783, 0.5207, 0.03671, 0.4692, 0.03983, 0.4706, 0.06083, 0.938, 0.8133, 0.9467, 0.8536, 0.9999, 0.8354, 0.9903, 0.7957, 0.938, 0.8133, 0.8816, 0.8295, 0.889, 0.8693, 0.9467, 0.8536, 0.938, 0.8133, 0.9301, 0.7768, 0.8748, 0.7932, 0.8816, 0.8295, 0.938, 0.8133, 0.9903, 0.7957, 0.9818, 0.7597, 0.9301, 0.7768, 0.8172, 0.8431, 0.8224, 0.8797, 0.889, 0.8693, 0.8816, 0.8295, 0.8172, 0.8431, 0.752, 0.8549, 0.7553, 0.8869, 0.8224, 0.8797, 0.8172, 0.8431, 0.8123, 0.8085, 0.7488, 0.8232, 0.752, 0.8549, 0.8172, 0.8431, 0.8816, 0.8295, 0.8748, 0.7932, 0.8123, 0.8085, 0.2032, 0.8247, 0.1269, 0.8251, 0.1239, 0.8508, 0.1959, 0.8525, 0.2032, 0.8247, 0.2124, 0.7964, 0.1304, 0.8, 0.1269, 0.8251, 0.2032, 0.8247, 0.2761, 0.8249, 0.2928, 0.7827, 0.2124, 0.7964, 0.2032, 0.8247, 0.1959, 0.8525, 0.2666, 0.8546, 0.2761, 0.8249, 0.06179, 0.8225, 0.00239, 0.8183, 0.004797, 0.8437, 0.06185, 0.8476, 0.06179, 0.8225, 0.06192, 0.7979, 9.525e-05, 0.7928, 0.00239, 0.8183, 0.06179, 0.8225, 0.1269, 0.8251, 0.1304, 0.8, 0.06192, 0.7979, 0.06179, 0.8225, 0.06185, 0.8476, 0.1239, 0.8508, 0.1269, 0.8251, 0.4816, 0.4223, 0.4789, 0.3667, 0.4723, 0.3666, 0.4737, 0.423, 0.4816, 0.4223, 0.487, 0.4223, 0.4848, 0.367, 0.4789, 0.3667, 0.4816, 0.4223, 0.482, 0.4819, 0.4894, 0.4817, 0.487, 0.4223, 0.4816, 0.4223, 0.4737, 0.423, 0.4712, 0.4833, 0.482, 0.4819, 0.4231, 0.1058, 0.4212, 0.085, 0.3669, 0.0908, 0.3686, 0.114, 0.4231, 0.1058, 0.4733, 0.1027, 0.472, 0.08181, 0.4212, 0.085, 0.4231, 0.1058, 0.4246, 0.1321, 0.4748, 0.1295, 0.4733, 0.1027, 0.4231, 0.1058, 0.3686, 0.114, 0.3692, 0.1431, 0.4246, 0.1321, 0.4423, 0.8853, 0.4414, 0.8643, 0.3797, 0.8629, 0.3793, 0.8858, 0.4423, 0.8853, 0.5079, 0.8831, 0.5063, 0.8628, 0.4414, 0.8643, 0.4423, 0.8853, 0.4427, 0.9046, 0.5089, 0.9019, 0.5079, 0.8831, 0.4423, 0.8853, 0.3793, 0.8858, 0.3791, 0.9065, 0.4427, 0.9046, 0.425, 0.1695, 0.4246, 0.1321, 0.3692, 0.1431, 0.3822, 0.1752, 0.425, 0.1695, 0.4766, 0.1679, 0.4748, 0.1295, 0.4246, 0.1321, 0.425, 0.1695, 0.431, 0.2109, 0.4785, 0.2103, 0.4766, 0.1679, 0.425, 0.1695, 0.3822, 0.1752, 0.3838, 0.2154, 0.431, 0.2109, 0.4717, 0.6545, 0.4735, 0.5935, 0.4536, 0.5944, 0.4482, 0.6569, 0.4717, 0.6545, 0.4987, 0.6501, 0.4944, 0.5919, 0.4735, 0.5935, 0.4717, 0.6545, 0.4673, 0.7141, 0.5019, 0.7082, 0.4987, 0.6501, 0.4717, 0.6545, 0.4482, 0.6569, 0.4377, 0.7166, 0.4673, 0.7141, 0.4545, 0.7656, 0.4673, 0.7141, 0.4377, 0.7166, 0.4134, 0.7645, 0.4545, 0.7656, 0.5019, 0.7625, 0.5019, 0.7082, 0.4673, 0.7141, 0.4545, 0.7656, 0.4424, 0.8079, 0.5016, 0.808, 0.5019, 0.7625, 0.4545, 0.7656, 0.4134, 0.7645, 0.3896, 0.8032, 0.4424, 0.8079, 0.4782, 0.5375, 0.482, 0.4819, 0.4712, 0.4833, 0.4629, 0.5385, 0.4782, 0.5375, 0.4916, 0.537, 0.4894, 0.4817, 0.482, 0.4819, 0.4782, 0.5375, 0.4735, 0.5935, 0.4944, 0.5919, 0.4916, 0.537, 0.4782, 0.5375, 0.4629, 0.5385, 0.4536, 0.5944, 0.4735, 0.5935, 0.444, 0.5407, 0.4534, 0.4869, 0.4322, 0.4917, 0.4233, 0.5436, 0.444, 0.5407, 0.4629, 0.5385, 0.4712, 0.4833, 0.4534, 0.4869, 0.444, 0.5407, 0.4353, 0.5947, 0.4536, 0.5944, 0.4629, 0.5385, 0.444, 0.5407, 0.4233, 0.5436, 0.418, 0.5947, 0.4353, 0.5947, 0.3825, 0.7603, 0.4164, 0.7152, 0.3991, 0.7118, 0.3567, 0.7545, 0.3825, 0.7603, 0.4134, 0.7645, 0.4377, 0.7166, 0.4164, 0.7152, 0.3825, 0.7603, 0.3476, 0.7967, 0.3896, 0.8032, 0.4134, 0.7645, 0.3825, 0.7603, 0.3567, 0.7545, 0.2928, 0.7827, 0.3476, 0.7967, 0.4301, 0.6565, 0.4353, 0.5947, 0.418, 0.5947, 0.4147, 0.6547, 0.4301, 0.6565, 0.4482, 0.6569, 0.4536, 0.5944, 0.4353, 0.5947, 0.4301, 0.6565, 0.4164, 0.7152, 0.4377, 0.7166, 0.4482, 0.6569, 0.4301, 0.6565, 0.4147, 0.6547, 0.3991, 0.7118, 0.4164, 0.7152, 0.3569, 0.1908, 0.342, 0.1844, 0.3198, 0.2304, 0.3525, 0.2167, 0.3569, 0.1908, 0.3822, 0.1752, 0.3692, 0.1431, 0.342, 0.1844, 0.3569, 0.1908, 0.3525, 0.2167, 0.3838, 0.2154, 0.3822, 0.1752, 0.3221, 0.8837, 0.3247, 0.8588, 0.2666, 0.8546, 0.2625, 0.881, 0.3221, 0.8837, 0.3793, 0.8858, 0.3797, 0.8629, 0.3247, 0.8588, 0.3221, 0.8837, 0.3212, 0.9065, 0.3791, 0.9065, 0.3793, 0.8858, 0.3221, 0.8837, 0.2625, 0.881, 0.261, 0.9059, 0.3212, 0.9065, 0.3057, 0.1321, 0.3055, 0.1015, 0.2522, 0.1101, 0.2502, 0.1469, 0.3057, 0.1321, 0.3686, 0.114, 0.3669, 0.0908, 0.3055, 0.1015, 0.3057, 0.1321, 0.3072, 0.1607, 0.3692, 0.1431, 0.3686, 0.114, 0.3057, 0.1321, 0.2502, 0.1469, 0.2417, 0.1963, 0.3072, 0.1607, 0.4611, 0.4258, 0.4645, 0.3678, 0.456, 0.3696, 0.446, 0.4295, 0.4611, 0.4258, 0.4737, 0.423, 0.4723, 0.3666, 0.4645, 0.3678, 0.4611, 0.4258, 0.4534, 0.4869, 0.4712, 0.4833, 0.4737, 0.423, 0.4611, 0.4258, 0.446, 0.4295, 0.4322, 0.4917, 0.4534, 0.4869, 0.1628, 0.1273, 0.1946, 0.1357, 0.1983, 0.105, 0.1642, 0.1013, 0.1628, 0.1273, 0.1612, 0.1529, 0.1905, 0.1658, 0.1946, 0.1357, 0.1628, 0.1273, 0.1251, 0.1219, 0.1263, 0.1443, 0.1612, 0.1529, 0.1628, 0.1273, 0.1642, 0.1013, 0.1238, 0.09934, 0.1251, 0.1219, 0.08343, 0.1211, 0.1251, 0.1219, 0.1238, 0.09934, 0.08147, 0.0997, 0.08343, 0.1211, 0.08539, 0.1426, 0.1263, 0.1443, 0.1251, 0.1219, 0.08343, 0.1211, 0.03982, 0.1228, 0.04156, 0.1443, 0.08539, 0.1426, 0.08343, 0.1211, 0.08147, 0.0997, 0.0381, 0.1012, 0.03982, 0.1228, 0.4611, 0.3235, 0.4461, 0.2889, 0.4383, 0.293, 0.4533, 0.3248, 0.4611, 0.3235, 0.4687, 0.3227, 0.4554, 0.2861, 0.4461, 0.2889, 0.4611, 0.3235, 0.4645, 0.3678, 0.4723, 0.3666, 0.4687, 0.3227, 0.4611, 0.3235, 0.4533, 0.3248, 0.456, 0.3696, 0.4645, 0.3678, 0.476, 0.3233, 0.4677, 0.2861, 0.4554, 0.2861, 0.4687, 0.3227, 0.476, 0.3233, 0.4831, 0.3238, 0.4816, 0.2865, 0.4677, 0.2861, 0.476, 0.3233, 0.4789, 0.3667, 0.4848, 0.367, 0.4831, 0.3238, 0.476, 0.3233, 0.4687, 0.3227, 0.4723, 0.3666, 0.4789, 0.3667, 0.449, 0.2492, 0.431, 0.2109, 0.3838, 0.2154, 0.4248, 0.2512, 0.449, 0.2492, 0.4801, 0.2493, 0.4785, 0.2103, 0.431, 0.2109, 0.449, 0.2492, 0.4677, 0.2861, 0.4816, 0.2865, 0.4801, 0.2493, 0.449, 0.2492, 0.4248, 0.2512, 0.4554, 0.2861, 0.4677, 0.2861, 0.3579, 0.2332, 0.3525, 0.2167, 0.3198, 0.2304, 0.3511, 0.2444, 0.3579, 0.2332, 0.3805, 0.2403, 0.3838, 0.2154, 0.3525, 0.2167, 0.3579, 0.2332, 0.3511, 0.2444, 0.3797, 0.2576, 0.3805, 0.2403, 0.2185, 0.1452, 0.2502, 0.1469, 0.2522, 0.1101, 0.2221, 0.1096, 0.2185, 0.1452, 0.2146, 0.1803, 0.2417, 0.1963, 0.2502, 0.1469, 0.2185, 0.1452, 0.1946, 0.1357, 0.1905, 0.1658, 0.2146, 0.1803, 0.2185, 0.1452, 0.2221, 0.1096, 0.1983, 0.105, 0.1946, 0.1357, 0.3118, 0.1857, 0.3072, 0.1607, 0.2417, 0.1963, 0.28, 0.2137, 0.3118, 0.1857, 0.342, 0.1844, 0.3692, 0.1431, 0.3072, 0.1607, 0.3118, 0.1857, 0.28, 0.2137, 0.3198, 0.2304, 0.342, 0.1844, 0.4146, 0.26, 0.4248, 0.2512, 0.3838, 0.2154, 0.3805, 0.2403, 0.4146, 0.26, 0.4461, 0.2889, 0.4554, 0.2861, 0.4248, 0.2512, 0.4146, 0.26, 0.4112, 0.2722, 0.4383, 0.293, 0.4461, 0.2889, 0.4146, 0.26, 0.3805, 0.2403, 0.3797, 0.2576, 0.4112, 0.2722, 0.225, 0.07306, 0.2538, 0.07282, 0.2552, 0.0353, 0.2277, 0.03608, 0.225, 0.07306, 0.2221, 0.1096, 0.2522, 0.1101, 0.2538, 0.07282, 0.225, 0.07306, 0.2014, 0.07307, 0.1983, 0.105, 0.2221, 0.1096, 0.225, 0.07306, 0.2277, 0.03608, 0.2041, 0.04057, 0.2014, 0.07307, 0.07954, 0.07822, 0.1225, 0.07661, 0.1211, 0.05379, 0.07762, 0.05673, 0.07954, 0.07822, 0.08147, 0.0997, 0.1238, 0.09934, 0.1225, 0.07661, 0.07954, 0.07822, 0.03642, 0.07962, 0.0381, 0.1012, 0.08147, 0.0997, 0.07954, 0.07822, 0.07762, 0.05673, 0.03476, 0.05795, 0.03642, 0.07962, 0.1652, 0.07457, 0.2014, 0.07307, 0.2041, 0.04057, 0.1659, 0.04744, 0.1652, 0.07457, 0.1642, 0.1013, 0.1983, 0.105, 0.2014, 0.07307, 0.1652, 0.07457, 0.1225, 0.07661, 0.1238, 0.09934, 0.1642, 0.1013, 0.1652, 0.07457, 0.1659, 0.04744, 0.1211, 0.05379, 0.1225, 0.07661, 0.3052, 0.0706, 0.3049, 0.03956, 0.2552, 0.0353, 0.2538, 0.07282, 0.3052, 0.0706, 0.3652, 0.06737, 0.3635, 0.04382, 0.3049, 0.03956, 0.3052, 0.0706, 0.3055, 0.1015, 0.3669, 0.0908, 0.3652, 0.06737, 0.3052, 0.0706, 0.2538, 0.07282, 0.2522, 0.1101, 0.3055, 0.1015, 0.3308, 0.8297, 0.3476, 0.7967, 0.2928, 0.7827, 0.2761, 0.8249, 0.3308, 0.8297, 0.3808, 0.8357, 0.3896, 0.8032, 0.3476, 0.7967, 0.3308, 0.8297, 0.3247, 0.8588, 0.3797, 0.8629, 0.3808, 0.8357, 0.3308, 0.8297, 0.2761, 0.8249, 0.2666, 0.8546, 0.3247, 0.8588, 0.4398, 0.8396, 0.4424, 0.8079, 0.3896, 0.8032, 0.3808, 0.8357, 0.4398, 0.8396, 0.5036, 0.8397, 0.5016, 0.808, 0.4424, 0.8079, 0.4398, 0.8396, 0.4414, 0.8643, 0.5063, 0.8628, 0.5036, 0.8397, 0.4398, 0.8396, 0.3808, 0.8357, 0.3797, 0.8629, 0.4414, 0.8643, 0.4193, 0.06406, 0.4175, 0.04305, 0.3635, 0.04382, 0.3652, 0.06737, 0.4193, 0.06406, 0.4706, 0.06083, 0.4692, 0.03983, 0.4175, 0.04305, 0.4193, 0.06406, 0.4212, 0.085, 0.472, 0.08181, 0.4706, 0.06083, 0.4193, 0.06406, 0.3652, 0.06737, 0.3669, 0.0908, 0.4212, 0.085, 0.06229, 0.8738, 0.007427, 0.8693, 0.01017, 0.8949, 0.0629, 0.9006, 0.06229, 0.8738, 0.06185, 0.8476, 0.004797, 0.8437, 0.007427, 0.8693, 0.06229, 0.8738, 0.1223, 0.8775, 0.1239, 0.8508, 0.06185, 0.8476, 0.06229, 0.8738, 0.0629, 0.9006, 0.1212, 0.9048, 0.1223, 0.8775, 0.1924, 0.8794, 0.1223, 0.8775, 0.1212, 0.9048, 0.1908, 0.9059, 0.1924, 0.8794, 0.1959, 0.8525, 0.1239, 0.8508, 0.1223, 0.8775, 0.1924, 0.8794, 0.2625, 0.881, 0.2666, 0.8546, 0.1959, 0.8525, 0.1924, 0.8794, 0.1908, 0.9059, 0.261, 0.9059, 0.2625, 0.881, 0.6381, 0.8964, 0.696, 0.8923, 0.696, 0.8923, 0.6381, 0.8964, 0.696, 0.8923, 0.7553, 0.8869, 0.7553, 0.8869, 0.696, 0.8923, 0.7621, 0.01163, 0.7223, 0.01187, 0.7223, 0.01187, 0.7621, 0.01163, 0.7223, 0.01187, 0.6786, 0.01336, 0.6786, 0.01336, 0.7223, 0.01187, 0.7399, 0.7464, 0.6747, 0.7186, 0.6747, 0.7186, 0.7399, 0.7464, 0.6747, 0.7186, 0.6217, 0.6763, 0.6217, 0.6763, 0.6747, 0.7186, 0.5811, 0.2494, 0.6087, 0.2337, 0.6087, 0.2337, 0.5811, 0.2494, 0.6087, 0.2337, 0.6375, 0.2169, 0.6375, 0.2169, 0.6087, 0.2337, 0.6375, 0.2169, 0.6714, 0.1963, 0.6714, 0.1963, 0.6375, 0.2169, 0.6714, 0.1963, 0.7084, 0.1754, 0.7084, 0.1754, 0.6714, 0.1963, 0.7464, 0.1575, 0.7817, 0.1417, 0.7817, 0.1417, 0.7464, 0.1575, 0.7084, 0.1754, 0.7464, 0.1575, 0.7464, 0.1575, 0.7084, 0.1754, 0.58, 0.5817, 0.5651, 0.5363, 0.5651, 0.5363, 0.58, 0.5817, 0.5651, 0.5363, 0.5485, 0.4868, 0.5485, 0.4868, 0.5651, 0.5363, 0.7553, 0.8869, 0.8224, 0.8797, 0.8224, 0.8797, 0.7553, 0.8869, 0.8224, 0.8797, 0.889, 0.8693, 0.889, 0.8693, 0.8224, 0.8797, 0.8037, 0.7494, 0.7399, 0.7464, 0.7399, 0.7464, 0.8037, 0.7494, 0.864, 0.7381, 0.8037, 0.7494, 0.8037, 0.7494, 0.864, 0.7381, 0.5731, 0.03144, 0.5207, 0.03671, 0.5207, 0.03671, 0.5731, 0.03144, 0.5207, 0.03671, 0.4692, 0.03983, 0.4692, 0.03983, 0.5207, 0.03671, 0.6217, 0.6763, 0.5945, 0.6295, 0.5945, 0.6295, 0.6217, 0.6763, 0.5945, 0.6295, 0.58, 0.5817, 0.58, 0.5817, 0.5945, 0.6295, 0.5089, 0.9019, 0.5749, 0.8994, 0.5749, 0.8994, 0.5089, 0.9019, 0.5749, 0.8994, 0.6381, 0.8964, 0.6381, 0.8964, 0.5749, 0.8994, 0.6786, 0.01336, 0.6273, 0.02177, 0.6273, 0.02177, 0.6786, 0.01336, 0.6273, 0.02177, 0.5731, 0.03144, 0.5731, 0.03144, 0.6273, 0.02177, 0.929, 9.525e-05, 0.8854, 9.525e-05, 0.8854, 9.525e-05, 0.929, 9.525e-05, 0.8854, 9.525e-05, 0.8428, 0.001813, 0.8428, 0.001813, 0.8854, 9.525e-05, 0.8804, 0.113, 0.924, 0.113, 0.924, 0.113, 0.8804, 0.113, 0.8412, 0.1165, 0.8804, 0.113, 0.8804, 0.113, 0.8412, 0.1165, 0.889, 0.8693, 0.9467, 0.8536, 0.9467, 0.8536, 0.889, 0.8693, 0.9467, 0.8536, 0.9999, 0.8354, 0.9999, 0.8354, 0.9467, 0.8536, 0.9185, 0.723, 0.864, 0.7381, 0.864, 0.7381, 0.9185, 0.723, 0.9701, 0.7061, 0.9185, 0.723, 0.9185, 0.723, 0.9701, 0.7061, 0.5485, 0.4868, 0.5285, 0.4263, 0.5285, 0.4263, 0.5485, 0.4868, 0.5285, 0.4263, 0.5138, 0.3673, 0.5138, 0.3673, 0.5285, 0.4263, 0.5138, 0.3673, 0.5129, 0.3224, 0.5129, 0.3224, 0.5138, 0.3673, 0.5129, 0.3224, 0.5253, 0.2895, 0.5253, 0.2895, 0.5129, 0.3224, 0.8428, 0.001813, 0.802, 0.006967, 0.802, 0.006967, 0.8428, 0.001813, 0.802, 0.006967, 0.7621, 0.01163, 0.7621, 0.01163, 0.802, 0.006967, 0.8108, 0.127, 0.8412, 0.1165, 0.8412, 0.1165, 0.8108, 0.127, 0.7817, 0.1417, 0.8108, 0.127, 0.8108, 0.127, 0.7817, 0.1417, 0.5253, 0.2895, 0.5507, 0.2666, 0.5507, 0.2666, 0.5253, 0.2895, 0.5507, 0.2666, 0.5811, 0.2494, 0.5811, 0.2494, 0.5507, 0.2666, 0.3212, 0.9065, 0.3791, 0.9065, 0.3791, 0.9065, 0.3212, 0.9065, 0.261, 0.9059, 0.3212, 0.9065, 0.3212, 0.9065, 0.261, 0.9059, 0.2277, 0.03608, 0.2041, 0.04057, 0.2041, 0.04057, 0.2277, 0.03608, 0.2552, 0.0353, 0.2277, 0.03608, 0.2277, 0.03608, 0.2552, 0.0353, 0.3567, 0.7545, 0.2928, 0.7827, 0.2928, 0.7827, 0.3567, 0.7545, 0.3991, 0.7118, 0.3567, 0.7545, 0.3567, 0.7545, 0.3991, 0.7118, 0.3511, 0.2444, 0.3797, 0.2576, 0.3797, 0.2576, 0.3511, 0.2444, 0.3198, 0.2304, 0.3511, 0.2444, 0.3511, 0.2444, 0.3198, 0.2304, 0.28, 0.2137, 0.3198, 0.2304, 0.3198, 0.2304, 0.28, 0.2137, 0.2417, 0.1963, 0.28, 0.2137, 0.28, 0.2137, 0.2417, 0.1963, 0.1905, 0.1658, 0.2146, 0.1803, 0.2146, 0.1803, 0.1905, 0.1658, 0.2146, 0.1803, 0.2417, 0.1963, 0.2417, 0.1963, 0.2146, 0.1803, 0.4233, 0.5436, 0.418, 0.5947, 0.418, 0.5947, 0.4233, 0.5436, 0.4322, 0.4917, 0.4233, 0.5436, 0.4233, 0.5436, 0.4322, 0.4917, 0.1908, 0.9059, 0.261, 0.9059, 0.261, 0.9059, 0.1908, 0.9059, 0.1212, 0.9048, 0.1908, 0.9059, 0.1908, 0.9059, 0.1212, 0.9048, 0.2928, 0.7827, 0.2124, 0.7964, 0.2124, 0.7964, 0.2928, 0.7827, 0.2124, 0.7964, 0.1304, 0.8, 0.1304, 0.8, 0.2124, 0.7964, 0.4175, 0.04305, 0.3635, 0.04382, 0.3635, 0.04382, 0.4175, 0.04305, 0.4692, 0.03983, 0.4175, 0.04305, 0.4175, 0.04305, 0.4692, 0.03983, 0.4147, 0.6547, 0.3991, 0.7118, 0.3991, 0.7118, 0.4147, 0.6547, 0.418, 0.5947, 0.4147, 0.6547, 0.4147, 0.6547, 0.418, 0.5947, 0.4427, 0.9046, 0.5089, 0.9019, 0.5089, 0.9019, 0.4427, 0.9046, 0.3791, 0.9065, 0.4427, 0.9046, 0.4427, 0.9046, 0.3791, 0.9065, 0.3049, 0.03956, 0.2552, 0.0353, 0.2552, 0.0353, 0.3049, 0.03956, 0.3635, 0.04382, 0.3049, 0.03956, 0.3049, 0.03956, 0.3635, 0.04382, 0.07762, 0.05673, 0.03476, 0.05795, 0.03476, 0.05795, 0.07762, 0.05673, 0.1211, 0.05379, 0.07762, 0.05673, 0.07762, 0.05673, 0.1211, 0.05379, 0.04156, 0.1443, 0.08539, 0.1426, 0.08539, 0.1426, 0.04156, 0.1443, 0.08539, 0.1426, 0.1263, 0.1443, 0.1263, 0.1443, 0.08539, 0.1426, 0.0629, 0.9006, 0.1212, 0.9048, 0.1212, 0.9048, 0.0629, 0.9006, 0.01017, 0.8949, 0.0629, 0.9006, 0.0629, 0.9006, 0.01017, 0.8949, 0.1304, 0.8, 0.06192, 0.7979, 0.06192, 0.7979, 0.1304, 0.8, 0.06192, 0.7979, 9.525e-05, 0.7928, 9.525e-05, 0.7928, 0.06192, 0.7979, 0.446, 0.4295, 0.4322, 0.4917, 0.4322, 0.4917, 0.446, 0.4295, 0.456, 0.3696, 0.446, 0.4295, 0.446, 0.4295, 0.456, 0.3696, 0.4533, 0.3248, 0.456, 0.3696, 0.456, 0.3696, 0.4533, 0.3248, 0.4383, 0.293, 0.4533, 0.3248, 0.4533, 0.3248, 0.4383, 0.293, 0.1659, 0.04744, 0.1211, 0.05379, 0.1211, 0.05379, 0.1659, 0.04744, 0.2041, 0.04057, 0.1659, 0.04744, 0.1659, 0.04744, 0.2041, 0.04057, 0.1263, 0.1443, 0.1612, 0.1529, 0.1612, 0.1529, 0.1263, 0.1443, 0.1612, 0.1529, 0.1905, 0.1658, 0.1905, 0.1658, 0.1612, 0.1529, 0.4112, 0.2722, 0.4383, 0.293, 0.4383, 0.293, 0.4112, 0.2722, 0.3797, 0.2576, 0.4112, 0.2722, 0.4112, 0.2722, 0.3797, 0.2576])
me_cube_001.materials.append(mat_underwear_002)
me_cube_001.use_remesh_preserve_volume = False
me_cube_001.use_remesh_preserve_attributes = False
me_cube_001.use_mirror_vertex_groups = False
me_cube_001.update()
arm_armature_000 = bpy.data.armatures.new('Armature.000')  # bones are not reproduced

# ---- objects
ob_underwear_disconnectingbag_armature = bpy.data.objects.new('Underwear_disconnectingBag_Armature', arm_armature_000)
ob_underwear_disconnectingbag = bpy.data.objects.new('Underwear_disconnectingBag', me_cube_001)

# ---- transforms, parenting, visibility, modifiers, constraints
ob_underwear_disconnectingbag_armature.location = (0.0, 0.0, 0.0)
ob_underwear_disconnectingbag_armature.scale = (0.07285, 0.07285, 0.07285)
ob_underwear_disconnectingbag_armature.lineart.crease_threshold = 0.0
ob_underwear_disconnectingbag.parent = ob_underwear_disconnectingbag_armature
ob_underwear_disconnectingbag.matrix_parent_inverse = Matrix(((13.73, 0.0, 0.0, 2.929), (0.0, 13.73, 0.0, 14.41), (0.0, 0.0, 13.73, -13.16), (0.0, 0.0, 0.0, 1.0)))
ob_underwear_disconnectingbag.location = (-0.2134, -1.05, 0.9585)
ob_underwear_disconnectingbag.scale = (0.4632, 1.0, 1.0)
ob_underwear_disconnectingbag.lineart.crease_threshold = 0.0
_vg = ob_underwear_disconnectingbag.vertex_groups.new(name='Bone')
for _i, _w in zip([0, 2, 3, 4, 5, 6, 7, 8, 9, 10, 11, 12, 13, 14, 15, 16, 17, 18, 19, 20, 21, 22, 23, 24, 25, 26, 27, 28, 29, 30, 31, 33, 34, 35, 36, 37, 38, 39, 40, 41, 42, 43, 44, 45, 46, 47, 48, 49, 50, 51, 52, 53, 54, 55, 56, 57, 58, 59, 60, 61, 62, 63, 64, 65, 66, 67, 68, 69, 70, 71, 72, 73, 74, 75, 76, 77, 79, 81, 82, 83, 84, 85, 86, 87, 88, 89, 90, 91, 92, 93, 94, 95, 96, 97, 98, 99, 100, 101, 102, 103, 104, 105, 106, 107, 108, 109, 110, 111, 112, 115, 116, 117, 118, 119, 120, 121, 122, 123, 124, 125, 126, 127, 128, 129, 130, 131, 132, 133, 135, 136, 137, 138, 139, 140, 141, 142, 143, 144, 145, 146, 147, 148, 150, 151, 152, 153, 154, 155, 156, 157, 158, 159, 160, 161, 162, 163, 164, 165, 166, 167, 168, 169, 170, 171, 172, 173, 174, 175, 176, 177, 178, 179, 180, 181, 182, 183, 184, 185, 186, 187, 188, 189, 190, 191, 192, 193, 194, 195, 196, 197, 198, 199, 200, 201, 202, 203, 204, 205, 206, 207, 208, 209, 210, 211, 212, 213, 214, 215, 216, 217, 218, 219, 220, 221, 222, 223, 224, 225, 226, 227, 228, 229, 232, 233, 234, 235, 236, 237, 238, 239, 240, 241, 242, 243, 244, 245, 246, 247, 248, 249, 250, 251, 252, 253, 255, 256, 257, 258, 259, 260, 261, 262, 263, 264, 265, 266, 267, 268, 269, 270, 271, 272, 273, 274, 275, 276, 277, 278, 279, 280, 281, 282, 283, 284, 285, 286, 287, 288, 289, 290, 291, 292, 293, 294, 295, 296, 297, 298, 299, 300, 301, 302, 303, 304, 305, 306, 307, 308, 309, 311, 312, 313, 314, 315, 316, 317, 318, 319, 320, 321, 322, 323, 324, 325, 326, 327, 328, 329, 330, 331, 332, 333, 334, 335, 336, 337, 338, 339, 340, 343, 344, 345, 346, 347, 348, 349, 350, 351, 352, 353, 354, 355, 356, 357, 358, 359, 360, 361, 362, 363, 364, 365, 366, 367, 368, 369, 370, 371, 372, 373, 374, 375, 376, 377, 378, 379, 380, 381, 382, 383, 384, 385, 386, 388, 390, 391, 392, 393, 394, 395, 396, 397, 398, 399, 400, 401, 402, 403, 404, 405, 406, 407, 408, 409, 410, 411, 412, 413, 414, 415, 416, 417, 418, 419, 420, 421, 424, 425, 426, 427, 428, 429, 430, 431, 432, 433, 434, 435, 436, 437, 438, 439, 440, 441, 442, 444, 445, 446, 447, 448, 449, 450, 451, 452, 453, 454, 455, 456, 457, 459, 460, 461, 462, 463, 464, 465, 466, 467, 468, 469, 470, 471, 472, 473, 474, 475, 476, 477, 478, 479, 480, 481, 482, 483, 484, 485, 486, 487, 488, 489, 490, 491, 492, 493, 494, 495, 496, 497, 498, 499, 500, 501, 502, 503, 504, 505, 506, 507, 508, 509, 510, 511, 512, 513, 514, 515, 516, 517, 518, 519, 520, 521, 522, 523, 524, 525, 526, 527, 528, 529, 530, 531, 532, 533, 534, 535, 536, 537, 538, 541, 542, 543, 544, 545, 546, 547, 548, 549, 550, 551, 552, 553, 554, 555, 556, 557, 558, 559, 560, 561, 562, 564, 565, 566, 567, 568, 569, 570, 571, 572, 573, 574, 575, 576, 577, 578, 579, 580, 581, 582, 583, 584, 585, 586, 587, 588, 589, 590, 591, 592, 593, 594, 595, 596, 597, 598, 599, 600, 601, 602, 603, 604, 605, 606, 607, 608, 609, 610, 611, 612, 613, 614, 615, 616, 617], [0.04493, 0.931, 0.7109, 0.8851, 0.7147, 0.9775, 0.9493, 0.9762, 0.9703, 0.7423, 0.9443, 0.5972, 0.4143, 0.5215, 0.931, 0.1917, 0.09536, 0.8301, 0.8361, 0.7675, 0.6079, 0.3085, 0.5262, 0.7222, 0.309, 0.08155, 0.1756, 0.5164, 0.4614, 0.9046, 0.7065, 0.01847, 0.9778, 0.9586, 0.9307, 0.8084, 0.9907, 0.8126, 0.9903, 0.9923, 0.9772, 0.9756, 0.99, 0.9887, 0.8426, 0.9875, 0.8631, 0.9301, 0.9107, 0.9355, 0.8357, 0.8371, 0.8085, 0.8389, 0.8928, 0.8593, 0.8182, 0.8909, 0.9364, 0.9099, 0.8625, 0.9879, 0.9913, 0.8058, 0.9593, 0.9772, 0.3873, 0.3137, 0.404, 0.6012, 0.6007, 0.5929, 0.467, 0.228, 0.3123, 0.9632, 0.04911, 0.7039, 0.9669, 0.9181, 0.7124, 0.9625, 0.7939, 0.7649, 0.9882, 0.7758, 0.9772, 0.9914, 0.924, 0.9873, 0.98, 0.8784, 0.7288, 0.5176, 0.8806, 0.5408, 0.5231, 0.9609, 0.9642, 0.9739, 0.8416, 0.9596, 0.6416, 0.7168, 0.6269, 0.7327, 0.07752, 0.1012, 0.1485, 0.04702, 0.9308, 0.9311, 0.9308, 0.8796, 0.8801, 0.8274, 0.838, 0.8326, 0.8029, 0.7848, 0.1687, 0.2, 0.238, 0.574, 0.7233, 0.6519, 0.4016, 0.1902, 0.7688, 0.98, 0.6777, 0.6308, 0.1304, 0.0297, 0.2303, 0.3078, 0.0893, 0.184, 0.5184, 0.4413, 0.895, 0.7088, 0.03779, 0.9875, 0.8887, 0.8815, 0.989, 0.8399, 0.8427, 0.8692, 0.9846, 0.8926, 0.9736, 0.9774, 0.9786, 0.9685, 0.8041, 0.992, 0.9918, 0.8099, 0.9623, 0.9874, 0.9854, 0.9907, 0.8126, 0.8612, 0.9907, 0.9885, 0.8618, 0.9614, 0.9834, 0.9765, 0.991, 0.9899, 0.8327, 0.99, 0.8361, 0.8162, 0.9366, 0.9347, 0.9227, 0.9596, 0.9584, 0.9476, 0.9299, 0.9302, 0.8785, 0.8796, 0.835, 0.8358, 0.8152, 0.8173, 0.9089, 0.9104, 0.9004, 0.848, 0.8171, 0.8296, 0.8824, 0.9837, 0.9688, 0.9898, 0.837, 0.9235, 0.9483, 0.8983, 0.8922, 0.936, 0.9105, 0.863, 0.9876, 0.991, 0.8072, 0.9589, 0.9772, 0.4079, 0.1594, 0.5405, 0.8443, 0.3885, 0.2605, 0.9586, 0.9552, 0.6621, 0.6483, 0.624, 0.9309, 0.7625, 0.6275, 0.9623, 0.9736, 0.1211, 0.1554, 0.02537, 0.05245, 0.8804, 0.8793, 0.7785, 0.7936, 0.2299, 0.2447, 0.6598, 0.4023, 0.2113, 0.7017, 0.6292, 0.1397, 0.03723, 0.233, 0.8798, 0.9837, 0.8538, 0.9901, 0.8836, 0.9862, 0.9604, 0.9693, 0.9687, 0.7627, 0.9795, 0.7828, 0.9897, 0.9886, 0.7713, 0.9626, 0.9815, 0.9841, 0.9897, 0.8307, 0.8351, 0.9916, 0.9903, 0.8379, 0.9621, 0.9848, 0.9235, 0.922, 0.9485, 0.947, 0.879, 0.8807, 0.8785, 0.8172, 0.8115, 0.8162, 0.8963, 0.9006, 0.827, 0.8825, 0.9839, 0.9685, 0.767, 0.9842, 0.9899, 0.8368, 0.9232, 0.948, 0.8997, 0.02963, 0.9253, 0.701, 0.8834, 0.7045, 0.9534, 0.9344, 0.9578, 0.9577, 0.7379, 0.934, 0.6033, 0.4041, 0.5252, 0.9263, 0.1968, 0.09943, 0.8302, 0.8338, 0.7578, 0.6125, 0.3162, 0.5329, 0.7204, 0.3167, 0.08854, 0.1822, 0.521, 0.4489, 0.8974, 0.7014, 0.9776, 0.9583, 0.9258, 0.7979, 0.9907, 0.7993, 0.9744, 0.9883, 0.9619, 0.9679, 0.99, 0.9837, 0.8348, 0.9873, 0.8566, 0.9271, 0.9097, 0.9349, 0.8347, 0.8341, 0.7974, 0.8357, 0.8909, 0.854, 0.8136, 0.8888, 0.9359, 0.9089, 0.8588, 0.9877, 0.9906, 0.8007, 0.9589, 0.977, 0.3857, 0.3151, 0.4121, 0.602, 0.6029, 0.5989, 0.469, 0.2174, 0.3139, 0.962, 0.04918, 0.7027, 0.9453, 0.9082, 0.7015, 0.9501, 0.7821, 0.7594, 0.991, 0.7611, 0.9595, 0.984, 0.926, 0.9659, 0.9568, 0.8784, 0.72, 0.5182, 0.8726, 0.5274, 0.5275, 0.9517, 0.9518, 0.9569, 0.8291, 0.9402, 0.6436, 0.7076, 0.6236, 0.7286, 0.07835, 0.1023, 0.1527, 0.05253, 0.9304, 0.9257, 0.9251, 0.8793, 0.879, 0.8296, 0.8351, 0.8313, 0.7971, 0.7833, 0.1699, 0.2014, 0.2439, 0.5798, 0.7237, 0.6563, 0.4106, 0.1745, 0.7575, 0.9834, 0.6728, 0.6271, 0.137, 0.04348, 0.2369, 0.3174, 0.09583, 0.1913, 0.5237, 0.429, 0.8901, 0.7008, 0.005399, 0.9874, 0.8883, 0.8788, 0.989, 0.839, 0.8377, 0.8685, 0.9844, 0.8922, 0.9718, 0.9774, 0.9785, 0.9682, 0.8029, 0.9817, 0.9898, 0.7978, 0.9515, 0.9862, 0.9682, 0.9907, 0.8002, 0.8605, 0.9882, 0.9884, 0.8557, 0.9553, 0.9768, 0.9647, 0.989, 0.98, 0.8227, 0.9896, 0.8317, 0.8086, 0.9365, 0.9346, 0.9221, 0.9595, 0.9583, 0.9471, 0.9296, 0.9259, 0.8787, 0.8787, 0.8355, 0.8338, 0.8075, 0.8139, 0.9087, 0.9103, 0.8989, 0.8406, 0.8161, 0.8257, 0.8793, 0.9835, 0.9685, 0.9895, 0.8281, 0.9228, 0.9479, 0.8967, 0.8896, 0.9354, 0.9093, 0.8575, 0.9874, 0.9908, 0.799, 0.9584, 0.977, 0.4096, 0.1559, 0.5429, 0.8473, 0.3907, 0.2599, 0.9572, 0.9552, 0.6616, 0.6544, 0.6231, 0.9147, 0.7534, 0.6256, 0.95, 0.9532, 0.1221, 0.1567, 0.02739, 0.05361, 0.8815, 0.8785, 0.7798, 0.7899, 0.2314, 0.2464, 0.6615, 0.4131, 0.1952, 0.6936, 0.6251, 0.1466, 0.05055, 0.2408, 0.8793, 0.9836, 0.8529, 0.9898, 0.8831, 0.9861, 0.9591, 0.9692, 0.9687, 0.7614, 0.9801, 0.7688, 0.9736, 0.9872, 0.7579, 0.9506, 0.98, 0.9622, 0.9897, 0.8231, 0.8341, 0.9869, 0.9899, 0.828, 0.9527, 0.9731, 0.9233, 0.9218, 0.9484, 0.9469, 0.8804, 0.8794, 0.878, 0.8166, 0.8038, 0.8103, 0.8959, 0.9003, 0.8261, 0.8787, 0.9837, 0.9681, 0.7581, 0.9884, 0.9895, 0.8297, 0.9224, 0.9474, 0.8977]): _vg.add([_i], _w, 'REPLACE')
_vg = ob_underwear_disconnectingbag.vertex_groups.new(name='Bone.001')
for _i, _w in zip([0, 1, 2, 3, 4, 5, 7, 9, 10, 11, 12, 13, 14, 15, 16, 17, 18, 19, 20, 21, 22, 23, 24, 25, 26, 27, 28, 29, 30, 31, 32, 33, 35, 36, 37, 39, 46, 48, 49, 50, 51, 52, 53, 54, 55, 56, 57, 58, 59, 60, 61, 62, 65, 66, 68, 69, 70, 71, 72, 73, 74, 75, 76, 77, 78, 79, 80, 81, 82, 83, 84, 85, 86, 87, 89, 92, 95, 96, 97, 98, 99, 100, 101, 102, 103, 104, 105, 106, 107, 108, 109, 110, 111, 112, 113, 114, 115, 116, 117, 118, 119, 120, 121, 122, 123, 124, 125, 126, 127, 128, 129, 130, 131, 132, 133, 134, 135, 137, 138, 139, 140, 141, 142, 143, 144, 145, 146, 147, 148, 149, 150, 152, 153, 155, 156, 157, 159, 160, 163, 164, 167, 168, 172, 173, 176, 177, 182, 184, 185, 186, 187, 188, 189, 190, 191, 192, 193, 194, 195, 196, 197, 198, 199, 200, 201, 202, 203, 204, 205, 206, 208, 210, 211, 212, 213, 214, 215, 216, 217, 220, 221, 223, 224, 225, 226, 227, 228, 229, 230, 231, 232, 233, 234, 235, 236, 237, 238, 239, 240, 241, 242, 243, 244, 245, 246, 247, 248, 249, 250, 251, 252, 253, 254, 255, 256, 257, 258, 259, 260, 262, 264, 266, 267, 268, 269, 271, 274, 275, 279, 280, 283, 284, 286, 287, 288, 289, 290, 291, 292, 293, 294, 295, 296, 297, 298, 299, 301, 302, 305, 306, 307, 308, 309, 310, 311, 312, 313, 314, 315, 316, 317, 318, 319, 320, 321, 322, 323, 324, 325, 326, 327, 328, 329, 330, 331, 332, 333, 334, 335, 336, 337, 338, 339, 340, 341, 342, 344, 345, 346, 348, 349, 351, 352, 355, 357, 358, 359, 360, 361, 362, 363, 364, 365, 366, 367, 368, 369, 370, 371, 374, 375, 377, 378, 379, 380, 381, 382, 383, 384, 385, 386, 387, 388, 389, 390, 391, 392, 393, 394, 395, 396, 398, 399, 401, 402, 403, 404, 405, 406, 407, 408, 409, 410, 411, 412, 413, 414, 415, 416, 417, 418, 419, 420, 421, 422, 423, 424, 425, 426, 427, 428, 429, 430, 431, 432, 433, 434, 435, 436, 437, 438, 439, 440, 441, 442, 443, 444, 446, 447, 448, 449, 450, 451, 452, 453, 454, 455, 456, 457, 458, 459, 461, 462, 464, 465, 466, 468, 469, 472, 473, 476, 477, 479, 481, 482, 485, 486, 488, 491, 493, 494, 495, 496, 497, 498, 499, 500, 501, 502, 503, 504, 505, 506, 507, 508, 509, 510, 511, 512, 513, 514, 515, 517, 519, 520, 521, 522, 523, 524, 525, 526, 529, 530, 532, 533, 534, 535, 536, 537, 538, 539, 540, 541, 542, 543, 544, 545, 546, 547, 548, 549, 550, 551, 552, 553, 554, 555, 556, 557, 558, 559, 560, 561, 562, 563, 564, 565, 566, 567, 568, 569, 571, 573, 575, 576, 577, 578, 580, 581, 583, 584, 586, 588, 589, 592, 593, 594, 595, 596, 597, 598, 599, 600, 601, 602, 603, 604, 605, 606, 607, 608, 610, 611, 614, 615, 616, 617], [0.9525, 0.9854, 0.06902, 0.2891, 0.1149, 0.2853, 0.05067, 0.009399, 0.2577, 0.05567, 0.4028, 0.5857, 0.4785, 0.06895, 0.8083, 0.9046, 0.1699, 0.1639, 0.2325, 0.3921, 0.6915, 0.4738, 0.2778, 0.691, 0.9184, 0.8244, 0.4836, 0.5386, 0.09536, 0.2935, 0.9905, 0.9658, 0.03272, 0.06932, 0.1916, 0.1874, 0.1574, 0.1369, 0.06992, 0.08935, 0.06453, 0.1643, 0.1629, 0.1915, 0.1611, 0.1072, 0.1407, 0.1818, 0.1091, 0.06359, 0.09005, 0.1375, 0.1942, 0.03148, 0.6127, 0.6863, 0.596, 0.3988, 0.3993, 0.4071, 0.533, 0.772, 0.6877, 0.02368, 0.9821, 0.9504, 0.993, 0.2961, 0.01629, 0.08186, 0.2876, 0.02504, 0.2061, 0.2351, 0.2242, 0.07603, 0.1216, 0.2712, 0.4824, 0.1194, 0.4592, 0.4769, 0.02823, 0.02157, 0.002218, 0.1584, 0.03083, 0.3584, 0.2832, 0.3731, 0.2673, 0.9225, 0.8988, 0.8515, 0.9892, 0.9823, 0.9515, 0.06923, 0.0689, 0.06923, 0.1204, 0.1199, 0.1726, 0.162, 0.1674, 0.1971, 0.2152, 0.8313, 0.8, 0.762, 0.426, 0.2767, 0.3481, 0.5984, 0.8098, 0.9962, 0.2312, 0.3223, 0.3692, 0.8696, 0.9602, 0.7697, 0.6922, 0.9107, 0.816, 0.4816, 0.5587, 0.105, 0.2912, 0.9881, 0.9561, 0.1113, 0.1185, 0.1601, 0.1573, 0.1308, 0.1074, 0.002795, 0.01295, 0.1959, 0.1901, 0.02531, 0.1874, 0.1388, 0.1382, 0.02712, 0.1673, 0.1639, 0.1838, 0.06335, 0.0653, 0.07728, 0.03074, 0.0332, 0.05244, 0.07008, 0.06984, 0.1215, 0.1204, 0.165, 0.1642, 0.1848, 0.1827, 0.09112, 0.0896, 0.09959, 0.152, 0.1829, 0.1704, 0.1176, 0.01237, 0.163, 0.07651, 0.05174, 0.1017, 0.1078, 0.06399, 0.08952, 0.137, 0.1928, 0.03225, 0.5921, 0.8406, 0.4595, 0.1557, 0.6115, 0.7395, 0.03278, 0.9953, 0.9911, 0.03961, 0.3379, 0.3517, 0.376, 0.06911, 0.2375, 0.3725, 0.02549, 0.002748, 0.8789, 0.8446, 0.9623, 0.9476, 0.1196, 0.1207, 0.2215, 0.2064, 0.7701, 0.7553, 0.3402, 0.5977, 0.7887, 0.9957, 0.2983, 0.3708, 0.8603, 0.9564, 0.767, 0.1202, 0.1462, 0.1164, 0.02923, 0.01136, 0.01255, 0.2373, 0.2172, 0.2287, 0.02482, 0.1693, 0.1649, 0.1621, 0.02585, 0.07647, 0.078, 0.05153, 0.05297, 0.121, 0.1193, 0.1215, 0.1828, 0.1885, 0.1838, 0.1037, 0.09942, 0.173, 0.1175, 0.01301, 0.233, 0.1632, 0.07676, 0.05201, 0.1003, 0.9602, 0.9805, 0.07471, 0.299, 0.1166, 0.2955, 0.04313, 0.06561, 0.03437, 0.03462, 0.2621, 0.06603, 0.3967, 0.5959, 0.4748, 0.07366, 0.8032, 0.9006, 0.1698, 0.1662, 0.2422, 0.3875, 0.6838, 0.4671, 0.2796, 0.6833, 0.9115, 0.8178, 0.4791, 0.5511, 0.1026, 0.2986, 0.9825, 0.9856, 0.03347, 0.07419, 0.2021, 0.2007, 0.001101, 0.02614, 0.01418, 0.1652, 0.1434, 0.07293, 0.09029, 0.0651, 0.1653, 0.1659, 0.2026, 0.1643, 0.1091, 0.146, 0.1864, 0.1112, 0.06411, 0.09109, 0.1412, 0.1993, 0.03221, 0.6143, 0.6849, 0.5879, 0.398, 0.3971, 0.4011, 0.531, 0.7826, 0.6861, 0.02608, 0.984, 0.9504, 0.9882, 0.2973, 0.05471, 0.09177, 0.2985, 0.04986, 0.2179, 0.2406, 0.2389, 0.03095, 0.07401, 0.01825, 0.0363, 0.1216, 0.28, 0.4818, 0.1274, 0.4726, 0.4725, 0.04663, 0.04649, 0.03619, 0.1709, 0.05975, 0.3564, 0.2924, 0.3764, 0.2714, 0.9217, 0.8977, 0.8473, 0.9883, 0.981, 0.9475, 0.06964, 0.07429, 0.07492, 0.1207, 0.121, 0.1704, 0.1649, 0.1687, 0.2029, 0.2167, 0.8301, 0.7986, 0.7561, 0.4202, 0.2763, 0.3437, 0.5894, 0.8255, 0.9908, 0.2425, 0.3272, 0.3729, 0.863, 0.9533, 0.7631, 0.6826, 0.9042, 0.8087, 0.4763, 0.571, 0.1099, 0.2992, 0.9803, 0.9723, 0.1117, 0.1212, 0.161, 0.1623, 0.1315, 0.1078, 0.006339, 0.01353, 0.1971, 0.2022, 0.04705, 0.01369, 0.1998, 0.1395, 0.1443, 0.03948, 0.02053, 0.1773, 0.1683, 0.1914, 0.06349, 0.06544, 0.07791, 0.03092, 0.03339, 0.05289, 0.07037, 0.07409, 0.1213, 0.1213, 0.1645, 0.1662, 0.1925, 0.1861, 0.09134, 0.08975, 0.1011, 0.1594, 0.1839, 0.1743, 0.1207, 0.01295, 0.1719, 0.07715, 0.05215, 0.1033, 0.1104, 0.06464, 0.09075, 0.1425, 0.201, 0.03314, 0.5904, 0.8441, 0.4571, 0.1527, 0.6093, 0.7401, 0.03562, 0.9945, 0.9895, 0.03969, 0.3384, 0.3456, 0.3769, 0.08527, 0.2466, 0.3744, 0.05001, 0.04351, 0.8779, 0.8433, 0.9613, 0.9464, 0.1185, 0.1215, 0.2202, 0.2101, 0.7686, 0.7536, 0.3385, 0.5869, 0.8048, 0.9884, 0.3064, 0.3749, 0.8534, 0.9495, 0.7592, 0.1207, 0.1471, 0.1169, 0.03189, 0.01152, 0.0127, 0.2386, 0.2312, 0.002737, 0.2421, 0.04872, 0.02562, 0.1769, 0.1659, 0.172, 0.04464, 0.003851, 0.07666, 0.07815, 0.05164, 0.0531, 0.1196, 0.1206, 0.122, 0.1834, 0.1962, 0.1897, 0.1041, 0.09966, 0.1739, 0.1213, 0.01375, 0.2419, 0.1703, 0.07758, 0.05256, 0.1023]): _vg.add([_i], _w, 'REPLACE')
_m = ob_underwear_disconnectingbag.modifiers.new('Armature', 'ARMATURE')
_m.object = ob_underwear_disconnectingbag_armature

# ---- collection membership
col_collection_1.objects.link(ob_underwear_disconnectingbag_armature)
col_collection_1.objects.link(ob_underwear_disconnectingbag)

# ---- scene / render settings (as saved in the file)
scene.frame_start = 1; scene.frame_end = 250; scene.frame_set(0)
scene.render.engine = 'BLENDER_EEVEE_NEXT'
scene.render.resolution_percentage = 50
scene.render.dither_intensity = 0.0
scene.render.use_bake_multires = True
scene.cycles.use_denoising = False
scene.cycles.samples = 128
scene.cycles.sampling_pattern = 'TABULATED_SOBOL'
scene.cycles.use_adaptive_sampling = False
scene.cycles.use_light_tree = False
scene.cycles.blur_glossy = 0.0
scene.cycles.sample_clamp_indirect = 0.0
scene.cycles.bake_type = 'AO'
scene.view_settings.view_transform = 'Standard'
bpy.context.view_layer.update()

# ---- added for rendering (the .blend has no active camera and no usable light): camera, sun
cam_auto = bpy.data.cameras.new('AutoCamera')
cam_auto.lens = 50.0
cam_auto.sensor_width = 36.0
cam_auto.clip_end = 1000.0
ob_auto_camera = bpy.data.objects.new('AutoCamera', cam_auto)
scene.collection.objects.link(ob_auto_camera)
ob_auto_camera.location = (0.534514, -0.645004, 0.336812)
ob_auto_camera.rotation_euler = (1.09748, -7.21219e-08, 0.694738)
scene.camera = ob_auto_camera
light_auto_sun = bpy.data.lights.new('AutoSun', 'SUN')
light_auto_sun.energy = 3.0
light_auto_sun.angle = 0.0523599
ob_auto_sun = bpy.data.objects.new('AutoSun', light_auto_sun)
scene.collection.objects.link(ob_auto_sun)
ob_auto_sun.rotation_euler = (0.872665, 0.174533, 0.523599)
bpy.context.view_layer.update()

